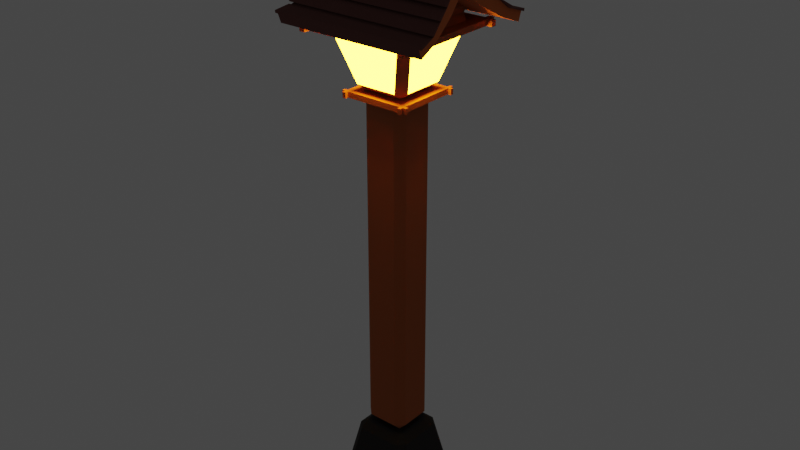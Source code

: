 # Source: japanese_light.blend  (saved by Blender 3.5.10; exported with 4.5.12 LTS)
import bpy
from mathutils import Matrix  # noqa: F401  (used for matrix-valued properties, if any)

bpy.ops.wm.read_factory_settings(use_empty=True)
scene = bpy.context.scene
scene.name = 'Scene'

# ---- collections
col_collection = bpy.data.collections.new('Collection'); scene.collection.children.link(col_collection)

# ---- materials (node trees are filled in below, after node groups)
mat_material_005 = bpy.data.materials.new('Material.005')
mat_material_003 = bpy.data.materials.new('Material.003')
mat_material_002 = bpy.data.materials.new('Material.002')
mat_material = bpy.data.materials.new('Material')
mat_material.alpha_threshold = 0.0
mat_material.roughness = 0.5
mat_material.line_color = (0.0, 0.0, 0.0, 1.0)
mat_material_001 = bpy.data.materials.new('Material.001')

# ---- material node trees
mat_material_005.use_nodes = True; mat_material_005.node_tree.nodes.clear()
_N = mat_material_005.node_tree.nodes; _L = mat_material_005.node_tree.links
n0 = _N.new('ShaderNodeBsdfPrincipled'); n0.name = 'Principled BSDF'; n0.location = (10, 300)
n0.distribution = 'GGX'
n0.subsurface_method = 'RANDOM_WALK_SKIN'
n0.inputs[0].default_value = (0.477, 0.1246, 0.03023, 1.0)
n0.inputs[1].default_value = 0.1762
n0.inputs[2].default_value = 0.8938
n0.inputs[3].default_value = 1.45
n0.inputs[27].default_value = (0.0, 0.0, 0.0, 1.0)
n0.inputs[28].default_value = 1.0
n1 = _N.new('ShaderNodeOutputMaterial'); n1.name = 'Material Output'; n1.location = (300, 300)
_L.new(n0.outputs[0], n1.inputs[0])
n1.is_active_output = True
mat_material_003.use_nodes = True; mat_material_003.node_tree.nodes.clear()
_N = mat_material_003.node_tree.nodes; _L = mat_material_003.node_tree.links
n0 = _N.new('ShaderNodeBsdfPrincipled'); n0.name = 'Principled BSDF'; n0.location = (10, 300)
n0.distribution = 'GGX'
n0.subsurface_method = 'RANDOM_WALK_SKIN'
n0.inputs[0].default_value = (0.02143, 0.02143, 0.02143, 1.0)
n0.inputs[1].default_value = 0.4819
n0.inputs[2].default_value = 0.8057
n0.inputs[3].default_value = 1.45
n0.inputs[27].default_value = (0.0, 0.0, 0.0, 1.0)
n0.inputs[28].default_value = 1.0
n1 = _N.new('ShaderNodeOutputMaterial'); n1.name = 'Material Output'; n1.location = (300, 300)
n2 = _N.new('ShaderNodeBump'); n2.name = 'Bump'; n2.location = (-141, -195)
n2.inputs[1].default_value = 1.0
n2.inputs[2].default_value = 1.0
n3 = _N.new('ShaderNodeTexNoise'); n3.name = 'Noise Texture'; n3.location = (-402, -163)
_L.new(n0.outputs[0], n1.inputs[0])
n1.is_active_output = True
mat_material_002.use_nodes = True; mat_material_002.node_tree.nodes.clear()
_N = mat_material_002.node_tree.nodes; _L = mat_material_002.node_tree.links
n0 = _N.new('ShaderNodeBsdfPrincipled'); n0.name = 'Principled BSDF'; n0.location = (10, 300)
n0.distribution = 'GGX'
n0.subsurface_method = 'RANDOM_WALK_SKIN'
n0.inputs[3].default_value = 1.45
n0.inputs[27].default_value = (1.0, 0.4727, 0.01354, 1.0)
n0.inputs[28].default_value = 30.0
n1 = _N.new('ShaderNodeOutputMaterial'); n1.name = 'Material Output'; n1.location = (300, 300)
_L.new(n0.outputs[0], n1.inputs[0])
n1.is_active_output = True
mat_material.use_nodes = True; mat_material.node_tree.nodes.clear()
_N = mat_material.node_tree.nodes; _L = mat_material.node_tree.links
n0 = _N.new('ShaderNodeOutputMaterial'); n0.name = 'Material Output'; n0.location = (300, 300)
n1 = _N.new('ShaderNodeBsdfPrincipled'); n1.name = 'Principled BSDF'; n1.location = (10, 300)
n1.distribution = 'GGX'
n1.subsurface_method = 'RANDOM_WALK_SKIN'
n1.inputs[0].default_value = (0.1789, 0.0608, 0.05088, 1.0)
n1.inputs[1].default_value = 0.2487
n1.inputs[2].default_value = 0.8756
n1.inputs[3].default_value = 1.45
n1.inputs[27].default_value = (0.0, 0.0, 0.0, 1.0)
n1.inputs[28].default_value = 1.0
_L.new(n1.outputs[0], n0.inputs[0])
n0.is_active_output = True
mat_material_001.use_nodes = True; mat_material_001.node_tree.nodes.clear()
_N = mat_material_001.node_tree.nodes; _L = mat_material_001.node_tree.links
n0 = _N.new('ShaderNodeBsdfPrincipled'); n0.name = 'Principled BSDF'; n0.location = (10, 300)
n0.distribution = 'GGX'
n0.subsurface_method = 'RANDOM_WALK_SKIN'
n0.inputs[0].default_value = (0.7357, 0.1879, 0.04362, 1.0)
n0.inputs[1].default_value = 0.1762
n0.inputs[2].default_value = 0.8938
n0.inputs[3].default_value = 1.45
n0.inputs[27].default_value = (0.0, 0.0, 0.0, 1.0)
n0.inputs[28].default_value = 1.0
n1 = _N.new('ShaderNodeOutputMaterial'); n1.name = 'Material Output'; n1.location = (300, 300)
_L.new(n0.outputs[0], n1.inputs[0])
n1.is_active_output = True

# ---- world
world_world = bpy.data.worlds.new('World'); scene.world = world_world
world_world.use_nodes = True; world_world.node_tree.nodes.clear()
_N = world_world.node_tree.nodes; _L = world_world.node_tree.links
n0 = _N.new('ShaderNodeOutputWorld'); n0.name = 'World Output'; n0.location = (300, 300)
n1 = _N.new('ShaderNodeBackground'); n1.name = 'Background'; n1.location = (10, 300)
n1.inputs[0].default_value = (0.05088, 0.05088, 0.05088, 1.0)
_L.new(n1.outputs[0], n0.inputs[0])
n0.is_active_output = True
world_world.color = (0.05088, 0.05088, 0.05088)
world_world.use_sun_shadow = False
world_world.sun_shadow_jitter_overblur = 0.0

# ---- meshes
me_cube_001 = bpy.data.meshes.new('Cube.001')
me_cube_001.from_pydata([(-0.3288, -0.3288, 0.02183), (-0.3134, -0.3897, 0.09547), (-0.3897, -0.3134, 0.09547), (-0.2093, -0.2856, 0.6422), (-0.1966, -0.1966, 0.7159), (-0.2856, -0.2093, 0.6422), (-0.3288, 0.3288, 0.02183), (-0.3897, 0.3134, 0.09547), (-0.3134, 0.3897, 0.09547), (-0.1966, 0.1966, 0.7159), (-0.2093, 0.2856, 0.6422), (-0.2856, 0.2093, 0.6422), (0.3288, -0.3288, 0.02183), (0.3897, -0.3134, 0.09547), (0.3134, -0.3897, 0.09547), (0.1966, -0.1966, 0.7159), (0.2093, -0.2856, 0.6422), (0.2856, -0.2093, 0.6422), (0.3288, 0.3288, 0.02183), (0.3134, 0.3897, 0.09547), (0.3897, 0.3134, 0.09547), (0.1966, 0.1966, 0.7159), (0.2856, 0.2093, 0.6422), (0.2093, 0.2856, 0.6422), (-0.1435, -0.1435, 0.7265), (-0.1435, -0.2185, 0.8015), (-0.2185, -0.1435, 0.8015), (-0.1435, -0.2185, 3.994), (-0.1435, -0.1435, 4.069), (-0.2185, -0.1435, 3.994), (-0.1435, 0.1435, 0.7265), (-0.2185, 0.1435, 0.8015), (-0.1435, 0.2185, 0.8015), (-0.1435, 0.1435, 4.069), (-0.1435, 0.2185, 3.994), (-0.2185, 0.1435, 3.994), (0.1435, -0.1435, 0.7265), (0.2185, -0.1435, 0.8015), (0.1435, -0.2185, 0.8015), (0.1435, -0.1435, 4.069), (0.1435, -0.2185, 3.994), (0.2185, -0.1435, 3.994), (0.1435, 0.1435, 0.7265), (0.1435, 0.2185, 0.8015), (0.2185, 0.1435, 0.8015), (0.1435, 0.1435, 4.069), (0.2185, 0.1435, 3.994), (0.1435, 0.2185, 3.994), (-0.1797, -0.1758, 4.071), (-0.1988, -0.2721, 4.143), (-0.2769, -0.1941, 4.143), (-0.3522, -0.4185, 4.635), (-0.3779, -0.3649, 4.707), (-0.4305, -0.3407, 4.636), (-0.1797, 0.1833, 4.071), (-0.2769, 0.2031, 4.143), (-0.1986, 0.2815, 4.143), (-0.3779, 0.3906, 4.707), (-0.3524, 0.4423, 4.636), (-0.4305, 0.3637, 4.636), (0.1795, -0.1758, 4.071), (0.2767, -0.1941, 4.143), (0.1986, -0.2721, 4.143), (0.3777, -0.3649, 4.707), (0.352, -0.4185, 4.635), (0.4303, -0.3407, 4.636), (0.1795, 0.1833, 4.071), (0.1985, 0.2815, 4.143), (0.2767, 0.2031, 4.143), (0.3777, 0.3906, 4.707), (0.4303, 0.3637, 4.636), (0.3522, 0.4423, 4.636), (-0.3778, -0.3656, 4.708), (-0.3484, -0.4115, 4.777), (-0.4273, -0.3305, 4.779), (-0.3463, -0.4092, 4.783), (-0.06933, -0.04918, 5.173), (-0.4258, -0.3292, 4.782), (-0.3813, 0.3926, 4.71), (-0.4286, 0.3659, 4.78), (-0.3484, 0.4439, 4.781), (-0.06933, 0.0893, 5.173), (-0.3484, 0.444, 4.781), (-0.4279, 0.365, 4.783), (0.3767, -0.3639, 4.707), (0.4266, -0.33, 4.778), (0.3479, -0.4108, 4.777), (0.06915, -0.04918, 5.173), (0.3458, -0.4082, 4.783), (0.4252, -0.3285, 4.782), (0.3787, 0.3922, 4.707), (0.3478, 0.4441, 4.779), (0.4276, 0.3661, 4.778), (0.06915, 0.0893, 5.173), (0.4262, 0.3646, 4.782), (0.3471, 0.4433, 4.781)], [], [(14, 16, 3, 1), (20, 22, 17, 13), (30, 42, 36, 24), (21, 9, 4, 15), (2, 5, 11, 7), (8, 10, 23, 19), (38, 40, 27, 25), (44, 46, 41, 37), (54, 66, 60, 48), (45, 33, 28, 39), (26, 29, 35, 31), (32, 34, 47, 43), (62, 64, 51, 49), (68, 70, 65, 61), (78, 90, 84, 72), (69, 57, 52, 63), (50, 53, 59, 55), (56, 58, 71, 67), (86, 88, 75, 73), (92, 94, 89, 85), (93, 81, 76, 87), (74, 77, 83, 79), (80, 82, 95, 91), (0, 1, 2), (3, 4, 5), (6, 7, 8), (9, 10, 11), (12, 13, 14), (15, 16, 17), (18, 19, 20), (21, 22, 23), (24, 25, 26), (27, 28, 29), (30, 31, 32), (33, 34, 35), (36, 37, 38), (39, 40, 41), (42, 43, 44), (45, 46, 47), (48, 49, 50), (51, 52, 53), (54, 55, 56), (57, 58, 59), (60, 61, 62), (63, 64, 65), (66, 67, 68), (69, 70, 71), (72, 73, 74), (75, 76, 77), (78, 79, 80), (81, 82, 83), (84, 85, 86), (87, 88, 89), (90, 91, 92), (93, 94, 95), (6, 0, 2, 7), (1, 3, 5, 2), (4, 9, 11, 5), (10, 8, 7, 11), (18, 6, 8, 19), (9, 21, 23, 10), (22, 20, 19, 23), (12, 18, 20, 13), (21, 15, 17, 22), (16, 14, 13, 17), (0, 12, 14, 1), (15, 4, 3, 16), (30, 24, 26, 31), (25, 27, 29, 26), (28, 33, 35, 29), (34, 32, 31, 35), (42, 30, 32, 43), (33, 45, 47, 34), (46, 44, 43, 47), (36, 42, 44, 37), (45, 39, 41, 46), (40, 38, 37, 41), (24, 36, 38, 25), (39, 28, 27, 40), (54, 48, 50, 55), (49, 51, 53, 50), (52, 57, 59, 53), (58, 56, 55, 59), (66, 54, 56, 67), (57, 69, 71, 58), (70, 68, 67, 71), (60, 66, 68, 61), (69, 63, 65, 70), (64, 62, 61, 65), (48, 60, 62, 49), (63, 52, 51, 64), (78, 72, 74, 79), (73, 75, 77, 74), (76, 81, 83, 77), (82, 80, 79, 83), (90, 78, 80, 91), (81, 93, 95, 82), (94, 92, 91, 95), (84, 90, 92, 85), (93, 87, 89, 94), (88, 86, 85, 89), (72, 84, 86, 73), (87, 76, 75, 88), (6, 18, 12, 0)])
me_cube_001.polygons.foreach_set('material_index', [1, 1, 0, 1, 1, 1, 0, 0, 0, 0, 0, 0, 2, 2, 0, 0, 2, 2, 0, 0, 0, 0, 0, 1, 1, 1, 1, 1, 1, 1, 1, 0, 0, 0, 0, 0, 0, 0, 0, 0, 0, 0, 0, 0, 0, 0, 0, 0, 0, 0, 0, 0, 0, 0, 0, 1, 1, 1, 1, 1, 1, 1, 1, 1, 1, 1, 1, 0, 0, 0, 0, 0, 0, 0, 0, 0, 0, 0, 0, 0, 0, 0, 0, 0, 0, 0, 0, 0, 0, 0, 0, 0, 0, 0, 0, 0, 0, 0, 0, 0, 0, 0, 0, 1])
_uv = me_cube_001.uv_layers.new(name='UVMap')
_uv.uv.foreach_set('vector', [0.4015, 0.7753, 0.5985, 0.7818, 0.5985, 0.9682, 0.4015, 0.9747, 0.4015, 0.5253, 0.5985, 0.5318, 0.5985, 0.7182, 0.4015, 0.7247, 0.1679, 0.5429, 0.3321, 0.5429, 0.3321, 0.7071, 0.1679, 0.7071, 0.6595, 0.5345, 0.8405, 0.5345, 0.8405, 0.7155, 0.6595, 0.7155, 0.4015, 0.02526, 0.5985, 0.03182, 0.5985, 0.2182, 0.4015, 0.2247, 0.4015, 0.2753, 0.5985, 0.2818, 0.5985, 0.4682, 0.4015, 0.4747, 0.3806, 0.7929, 0.6194, 0.7929, 0.6194, 0.9571, 0.3806, 0.9571, 0.3806, 0.5429, 0.6194, 0.5429, 0.6194, 0.7071, 0.3806, 0.7071, 0.1618, 0.5368, 0.3382, 0.5368, 0.3382, 0.7132, 0.1618, 0.7132, 0.6679, 0.5429, 0.8321, 0.5429, 0.8321, 0.7071, 0.6679, 0.7071, 0.3806, 0.04289, 0.6194, 0.04289, 0.6194, 0.2071, 0.3806, 0.2071, 0.3806, 0.2929, 0.6194, 0.2929, 0.6194, 0.4571, 0.3806, 0.4571, 0.4032, 0.7826, 0.5968, 0.7736, 0.5968, 0.9764, 0.4032, 0.9674, 0.4031, 0.5327, 0.5969, 0.5237, 0.5969, 0.7264, 0.4031, 0.7174, 0.1456, 0.5206, 0.3544, 0.5207, 0.3543, 0.7293, 0.1457, 0.7294, 0.6457, 0.5207, 0.8543, 0.5207, 0.8543, 0.7293, 0.6457, 0.7293, 0.4031, 0.03259, 0.5969, 0.0236, 0.5969, 0.2263, 0.4031, 0.2173, 0.403, 0.2826, 0.597, 0.2736, 0.597, 0.4764, 0.403, 0.4674, 0.4949, 0.7729, 0.5051, 0.773, 0.5051, 0.977, 0.4949, 0.9771, 0.4962, 0.5227, 0.5038, 0.5228, 0.5032, 0.7268, 0.4968, 0.7268, 0.6484, 0.5234, 0.8516, 0.5234, 0.8516, 0.7266, 0.6484, 0.7266, 0.4973, 0.02326, 0.5027, 0.02331, 0.5023, 0.2272, 0.4977, 0.2273, 0.5, 0.2731, 0.5, 0.2731, 0.5018, 0.477, 0.4982, 0.477, 0.1482, 0.7268, 0.153, 0.7457, 0.1293, 0.722, 0.6034, 0.0, 0.625, 0.03451, 0.5985, 0.03182, 0.1482, 0.5232, 0.1293, 0.528, 0.153, 0.5043, 0.625, 0.2155, 0.6034, 0.25, 0.5985, 0.2182, 0.3518, 0.7268, 0.3707, 0.722, 0.347, 0.7457, 0.625, 0.7845, 0.5985, 0.7818, 0.6034, 0.75, 0.3518, 0.5232, 0.347, 0.5043, 0.3707, 0.528, 0.625, 0.4655, 0.6034, 0.5, 0.5985, 0.4682, 0.1679, 0.7071, 0.1679, 0.75, 0.125, 0.7071, 0.6194, 0.0, 0.625, 0.04289, 0.6194, 0.04289, 0.1679, 0.5429, 0.125, 0.5429, 0.1679, 0.5, 0.625, 0.2071, 0.6194, 0.25, 0.6194, 0.2071, 0.3321, 0.7071, 0.375, 0.7071, 0.3321, 0.75, 0.625, 0.7929, 0.6194, 0.7929, 0.6194, 0.75, 0.3321, 0.5429, 0.3321, 0.5, 0.375, 0.5429, 0.625, 0.4571, 0.6194, 0.5, 0.6194, 0.4571, 0.1618, 0.7132, 0.1524, 0.75, 0.125, 0.7222, 0.5887, 0.0, 0.6166, 0.01976, 0.5969, 0.0236, 0.1618, 0.5368, 0.125, 0.5271, 0.1525, 0.5, 0.6166, 0.2304, 0.589, 0.25, 0.5969, 0.2263, 0.3382, 0.7132, 0.375, 0.7222, 0.3476, 0.75, 0.617, 0.7697, 0.5968, 0.7736, 0.5892, 0.75, 0.3382, 0.5368, 0.3475, 0.5, 0.375, 0.5271, 0.6163, 0.4804, 0.5885, 0.5, 0.597, 0.4764, 0.1457, 0.7294, 0.1537, 0.742, 0.132, 0.7196, 0.5051, 0.977, 0.625, 0.9766, 0.5477, 1.0, 0.1456, 0.5206, 0.1325, 0.528, 0.1546, 0.5065, 0.625, 0.2734, 0.5, 0.2731, 0.5386, 0.25, 0.3543, 0.7293, 0.368, 0.72, 0.3463, 0.7422, 0.625, 0.7266, 0.5425, 0.75, 0.5032, 0.7268, 0.3544, 0.5207, 0.3458, 0.5063, 0.3678, 0.5279, 0.625, 0.4766, 0.539, 0.5, 0.5018, 0.477, 0.1482, 0.5232, 0.1482, 0.7268, 0.125, 0.722, 0.125, 0.528, 0.4064, 0.0, 0.6034, 0.0, 0.5985, 0.03182, 0.4015, 0.02526, 0.625, 0.03451, 0.625, 0.2155, 0.5985, 0.2182, 0.5985, 0.03182, 0.5985, 0.2818, 0.4015, 0.2753, 0.4015, 0.2247, 0.5985, 0.2182, 0.3518, 0.5232, 0.1482, 0.5232, 0.153, 0.5, 0.347, 0.5, 0.625, 0.2845, 0.625, 0.4655, 0.5985, 0.4682, 0.5985, 0.2818, 0.5985, 0.5318, 0.4015, 0.5253, 0.4015, 0.4747, 0.5985, 0.4682, 0.3518, 0.7268, 0.3518, 0.5232, 0.4015, 0.5253, 0.4015, 0.7247, 0.6595, 0.5345, 0.6595, 0.7155, 0.5985, 0.7182, 0.5985, 0.5318, 0.5985, 0.7818, 0.4015, 0.7753, 0.4015, 0.7247, 0.5985, 0.7182, 0.1482, 0.7268, 0.3518, 0.7268, 0.347, 0.75, 0.153, 0.75, 0.625, 0.7845, 0.625, 0.9655, 0.5985, 0.9682, 0.5985, 0.7818, 0.1679, 0.5429, 0.1679, 0.7071, 0.125, 0.7071, 0.125, 0.5429, 0.3806, 0.0, 0.6194, 0.0, 0.6194, 0.04289, 0.3806, 0.04289, 0.625, 0.04289, 0.625, 0.2071, 0.6194, 0.2071, 0.6194, 0.04289, 0.6194, 0.2929, 0.3806, 0.2929, 0.3806, 0.2071, 0.6194, 0.2071, 0.3321, 0.5429, 0.1679, 0.5429, 0.1679, 0.5, 0.3321, 0.5, 0.625, 0.2929, 0.625, 0.4571, 0.6194, 0.4571, 0.6194, 0.2929, 0.6194, 0.5429, 0.3806, 0.5429, 0.3806, 0.4571, 0.6194, 0.4571, 0.3321, 0.7071, 0.3321, 0.5429, 0.3806, 0.5429, 0.3806, 0.7071, 0.6679, 0.5429, 0.6679, 0.7071, 0.6194, 0.7071, 0.6194, 0.5429, 0.6194, 0.7929, 0.3806, 0.7929, 0.3806, 0.7071, 0.6194, 0.7071, 0.1679, 0.7071, 0.3321, 0.7071, 0.3321, 0.75, 0.1679, 0.75, 0.625, 0.7929, 0.625, 0.9571, 0.6194, 0.9571, 0.6194, 0.7929, 0.1618, 0.5368, 0.1618, 0.7132, 0.125, 0.7222, 0.125, 0.5271, 0.3952, 0.0, 0.5887, 0.0, 0.5969, 0.0236, 0.4031, 0.03259, 0.625, 0.0207, 0.625, 0.2293, 0.5969, 0.2263, 0.5969, 0.0236, 0.597, 0.2736, 0.403, 0.2826, 0.4031, 0.2173, 0.5969, 0.2263, 0.3382, 0.5368, 0.1618, 0.5368, 0.1525, 0.5, 0.3475, 0.5, 0.625, 0.2707, 0.625, 0.4793, 0.597, 0.4764, 0.597, 0.2736, 0.5969, 0.5237, 0.4031, 0.5327, 0.403, 0.4674, 0.597, 0.4764, 0.3382, 0.7132, 0.3382, 0.5368, 0.4031, 0.5327, 0.4031, 0.7174, 0.6457, 0.5207, 0.6457, 0.7293, 0.5969, 0.7264, 0.5969, 0.5237, 0.5968, 0.7736, 0.4032, 0.7826, 0.4031, 0.7174, 0.5969, 0.7264, 0.1618, 0.7132, 0.3382, 0.7132, 0.3476, 0.75, 0.1524, 0.75, 0.625, 0.7707, 0.625, 0.9793, 0.5968, 0.9764, 0.5968, 0.7736, 0.1456, 0.5206, 0.1457, 0.7294, 0.125, 0.7196, 0.125, 0.528, 0.4949, 0.9771, 0.5051, 0.977, 0.5477, 1.0, 0.5424, 1.0, 0.625, 0.02341, 0.625, 0.2266, 0.5023, 0.2272, 0.5027, 0.02331, 0.5, 0.2731, 0.5, 0.2731, 0.4977, 0.2273, 0.5023, 0.2272, 0.3544, 0.5207, 0.1456, 0.5206, 0.1546, 0.5, 0.3458, 0.5, 0.625, 0.2734, 0.625, 0.4766, 0.5018, 0.477, 0.5, 0.2731, 0.5038, 0.5228, 0.4962, 0.5227, 0.4982, 0.477, 0.5018, 0.477, 0.3543, 0.7293, 0.3544, 0.5207, 0.4962, 0.5227, 0.4968, 0.7268, 0.6484, 0.5234, 0.6484, 0.7266, 0.5032, 0.7268, 0.5038, 0.5228, 0.5051, 0.773, 0.4949, 0.7729, 0.4968, 0.7268, 0.5032, 0.7268, 0.1457, 0.7294, 0.3543, 0.7293, 0.3464, 0.75, 0.1538, 0.75, 0.625, 0.7734, 0.625, 0.9766, 0.5051, 0.977, 0.5051, 0.773, 0.1482, 0.5232, 0.3518, 0.5232, 0.3518, 0.7268, 0.1482, 0.7268])
me_cube_001.materials.append(mat_material_005)
me_cube_001.materials.append(mat_material_003)
me_cube_001.materials.append(mat_material_002)
me_cube_001.update()
me_plane_003 = bpy.data.meshes.new('Plane.003')
me_plane_003.from_pydata([(-1.0, -1.0, 0.0), (1.0, -1.0, 0.0), (-1.0, 1.0, 0.0), (1.0, 1.0, 0.0), (-1.0, 1.0, 0.1), (-1.0, -1.0, 0.1), (1.0, -1.0, 0.1), (1.0, 1.0, 0.1), (-1.0, -0.9, 0.0), (1.0, -0.9, 0.0), (-1.0, -0.9, 0.1), (1.0, -0.9, 0.1), (1.0, 0.905, 0.0), (1.0, 0.905, 0.1), (-1.0, 0.905, 0.0), (-1.0, 0.905, 0.1), (-0.9, -1.0, 0.0), (-0.9, 1.0, 0.0), (-0.9, -1.0, 0.1), (-0.9, 1.0, 0.1), (-0.4736, -0.4736, 0.1), (-0.4736, -0.4736, 0.0), (-0.4736, 0.4786, 0.1), (-0.4736, 0.4786, 0.0), (0.905, -1.0, 0.0), (0.905, -1.0, 0.1), (0.4786, -0.4736, 0.0), (0.4786, 0.4786, 0.0), (0.905, 1.0, 0.0), (0.905, 1.0, 0.1), (0.4786, -0.4736, 0.1), (0.4786, 0.4786, 0.1), (0.905, -1.103, 0.0), (1.0, -1.103, 0.0), (1.0, -1.103, 0.1), (0.905, -1.103, 0.1), (1.103, 0.905, 0.0), (1.103, 1.0, 0.0), (1.103, 1.0, 0.1), (1.103, 0.905, 0.1), (-1.103, -0.9, 0.0), (-1.103, -1.0, 0.0), (-1.103, -1.0, 0.1), (-1.103, -0.9, 0.1), (-0.9, 1.103, 0.0), (-1.0, 1.103, 0.0), (-1.0, 1.103, 0.1), (-0.9, 1.103, 0.1), (1.103, -1.0, 0.0), (1.103, -0.9, 0.0), (1.103, -0.9, 0.1), (1.103, -1.0, 0.1), (-1.103, 1.0, 0.0), (-1.103, 0.905, 0.0), (-1.103, 0.905, 0.1), (-1.103, 1.0, 0.1), (-1.0, -1.103, 0.0), (-0.9, -1.103, 0.0), (-0.9, -1.103, 0.1), (-1.0, -1.103, 0.1), (1.0, 1.103, 0.0), (0.905, 1.103, 0.0), (0.905, 1.103, 0.1), (1.0, 1.103, 0.1), (0.905, -1.103, 0.0), (1.0, -1.103, 0.0), (1.0, -1.103, 0.1), (0.905, -1.103, 0.1), (1.103, 0.905, 0.0), (1.103, 1.0, 0.0), (1.103, 1.0, 0.1), (1.103, 0.905, 0.1), (-1.103, -0.9, 0.0), (-1.103, -1.0, 0.0), (-1.103, -1.0, 0.1), (-1.103, -0.9, 0.1), (-0.9, 1.103, 0.0), (-1.0, 1.103, 0.0), (-1.0, 1.103, 0.1), (-0.9, 1.103, 0.1), (1.103, -1.0, 0.0), (1.103, -0.9, 0.0), (1.103, -0.9, 0.1), (1.103, -1.0, 0.1), (-1.103, 1.0, 0.0), (-1.103, 0.905, 0.0), (-1.103, 0.905, 0.1), (-1.103, 1.0, 0.1), (-1.0, -1.103, 0.0), (-0.9, -1.103, 0.0), (-0.9, -1.103, 0.1), (-1.0, -1.103, 0.1), (1.0, 1.103, 0.0), (0.905, 1.103, 0.0), (0.905, 1.103, 0.1), (1.0, 1.103, 0.1), (0.905, -0.9, 0.1), (-0.9, -0.9, 0.1), (0.905, 0.905, 0.1), (-0.9, 0.905, 0.1), (-0.9, 0.905, 0.0), (-0.9, -0.9, 0.0), (0.905, -0.9, 0.0), (0.905, 0.905, 0.0)], [], [(103, 28, 3, 12), (98, 13, 7, 29), (38, 70, 69, 37), (37, 69, 68, 36), (68, 69, 70, 71), (32, 64, 67, 35), (14, 8, 10, 15), (35, 67, 66, 34), (25, 6, 11, 96), (24, 102, 9, 1), (34, 66, 65, 33), (9, 12, 13, 11), (96, 11, 13, 98), (102, 103, 12, 9), (8, 14, 100, 101), (10, 97, 99, 15), (0, 8, 101, 16), (5, 18, 97, 10), (28, 17, 19, 29), (33, 65, 64, 32), (15, 99, 19, 4), (14, 2, 17, 100), (64, 65, 66, 67), (16, 101, 102, 24), (18, 25, 96, 97), (16, 24, 25, 18), (99, 98, 29, 19), (100, 17, 28, 103), (1, 33, 32, 24), (6, 34, 33, 1), (25, 35, 34, 6), (24, 32, 35, 25), (3, 37, 36, 12), (7, 38, 37, 3), (13, 39, 38, 7), (12, 36, 39, 13), (0, 41, 40, 8), (5, 42, 41, 0), (10, 43, 42, 5), (8, 40, 43, 10), (2, 45, 44, 17), (4, 46, 45, 2), (19, 47, 46, 4), (17, 44, 47, 19), (9, 49, 48, 1), (11, 50, 49, 9), (6, 51, 50, 11), (1, 48, 51, 6), (14, 53, 52, 2), (15, 54, 53, 14), (4, 55, 54, 15), (2, 52, 55, 4), (16, 57, 56, 0), (18, 58, 57, 16), (5, 59, 58, 18), (0, 56, 59, 5), (28, 61, 60, 3), (29, 62, 61, 28), (7, 63, 62, 29), (3, 60, 63, 7), (39, 71, 70, 38), (36, 68, 71, 39), (72, 73, 74, 75), (41, 73, 72, 40), (42, 74, 73, 41), (43, 75, 74, 42), (40, 72, 75, 43), (76, 77, 78, 79), (45, 77, 76, 44), (46, 78, 77, 45), (47, 79, 78, 46), (44, 76, 79, 47), (80, 81, 82, 83), (49, 81, 80, 48), (50, 82, 81, 49), (51, 83, 82, 50), (48, 80, 83, 51), (84, 85, 86, 87), (53, 85, 84, 52), (54, 86, 85, 53), (55, 87, 86, 54), (52, 84, 87, 55), (88, 89, 90, 91), (57, 89, 88, 56), (58, 90, 89, 57), (59, 91, 90, 58), (56, 88, 91, 59), (92, 93, 94, 95), (61, 93, 92, 60), (62, 94, 93, 61), (63, 95, 94, 62), (60, 92, 95, 63), (30, 20, 97, 96), (22, 31, 98, 99), (23, 21, 101, 100), (20, 22, 99, 97), (21, 26, 102, 101), (27, 23, 100, 103), (26, 27, 103, 102), (31, 30, 96, 98)])
_uv = me_plane_003.uv_layers.new(name='UVMap')
_uv.uv.foreach_set('vector', [0.9525, 0.9525, 0.9525, 1.0, 1.0, 1.0, 1.0, 0.9525, 0.9525, 0.9525, 1.0, 0.9525, 1.0, 1.0, 0.9525, 1.0, 1.0, 1.0, 1.0, 1.0, 1.0, 1.0, 1.0, 1.0, 1.0, 1.0, 1.0, 1.0, 1.0, 0.9525, 1.0, 0.9525, 1.0, 0.9525, 1.0, 1.0, 1.0, 1.0, 1.0, 0.9525, 0.9525, 0.0, 0.9525, 0.0, 0.9525, 0.0, 0.9525, 0.0, 0.0, 0.9525, 0.0, 0.05, 0.0, 0.05, 0.0, 0.9525, 0.9525, 0.0, 0.9525, 0.0, 1.0, 0.0, 1.0, 0.0, 0.9525, 0.0, 1.0, 0.0, 1.0, 0.05, 0.9525, 0.05, 0.9525, 0.0, 0.9525, 0.05, 1.0, 0.05, 1.0, 0.0, 1.0, 0.0, 1.0, 0.0, 1.0, 0.0, 1.0, 0.0, 1.0, 0.05, 1.0, 0.9525, 1.0, 0.9525, 1.0, 0.05, 0.9525, 0.05, 1.0, 0.05, 1.0, 0.9525, 0.9525, 0.9525, 0.9525, 0.05, 0.9525, 0.9525, 1.0, 0.9525, 1.0, 0.05, 0.0, 0.05, 0.0, 0.9525, 0.05, 0.9525, 0.05, 0.05, 0.0, 0.05, 0.05, 0.05, 0.05, 0.9525, 0.0, 0.9525, 0.0, 0.0, 0.0, 0.05, 0.05, 0.05, 0.05, 0.0, 0.0, 0.0, 0.05, 0.0, 0.05, 0.05, 0.0, 0.05, 0.9525, 1.0, 0.05, 1.0, 0.05, 1.0, 0.9525, 1.0, 1.0, 0.0, 1.0, 0.0, 0.9525, 0.0, 0.9525, 0.0, 0.0, 0.9525, 0.05, 0.9525, 0.05, 1.0, 0.0, 1.0, 0.0, 0.9525, 0.0, 1.0, 0.05, 1.0, 0.05, 0.9525, 0.9525, 0.0, 1.0, 0.0, 1.0, 0.0, 0.9525, 0.0, 0.05, 0.0, 0.05, 0.05, 0.9525, 0.05, 0.9525, 0.0, 0.05, 0.0, 0.9525, 0.0, 0.9525, 0.05, 0.05, 0.05, 0.05, 0.0, 0.9525, 0.0, 0.9525, 0.0, 0.05, 0.0, 0.05, 0.9525, 0.9525, 0.9525, 0.9525, 1.0, 0.05, 1.0, 0.05, 0.9525, 0.05, 1.0, 0.9525, 1.0, 0.9525, 0.9525, 1.0, 0.0, 1.0, 0.0, 0.9525, 0.0, 0.9525, 0.0, 1.0, 0.0, 1.0, 0.0, 1.0, 0.0, 1.0, 0.0, 0.9525, 0.0, 0.9525, 0.0, 1.0, 0.0, 1.0, 0.0, 0.9525, 0.0, 0.9525, 0.0, 0.9525, 0.0, 0.9525, 0.0, 1.0, 1.0, 1.0, 1.0, 1.0, 0.9525, 1.0, 0.9525, 1.0, 1.0, 1.0, 1.0, 1.0, 1.0, 1.0, 1.0, 1.0, 0.9525, 1.0, 0.9525, 1.0, 1.0, 1.0, 1.0, 1.0, 0.9525, 1.0, 0.9525, 1.0, 0.9525, 1.0, 0.9525, 0.0, 0.0, 0.0, 0.0, 0.0, 0.05, 0.0, 0.05, 0.0, 0.0, 0.0, 0.0, 0.0, 0.0, 0.0, 0.0, 0.0, 0.05, 0.0, 0.05, 0.0, 0.0, 0.0, 0.0, 0.0, 0.05, 0.0, 0.05, 0.0, 0.05, 0.0, 0.05, 0.0, 1.0, 0.0, 1.0, 0.05, 1.0, 0.05, 1.0, 0.0, 1.0, 0.0, 1.0, 0.0, 1.0, 0.0, 1.0, 0.05, 1.0, 0.05, 1.0, 0.0, 1.0, 0.0, 1.0, 0.05, 1.0, 0.05, 1.0, 0.05, 1.0, 0.05, 1.0, 1.0, 0.05, 1.0, 0.05, 1.0, 0.0, 1.0, 0.0, 1.0, 0.05, 1.0, 0.05, 1.0, 0.05, 1.0, 0.05, 1.0, 0.0, 1.0, 0.0, 1.0, 0.05, 1.0, 0.05, 1.0, 0.0, 1.0, 0.0, 1.0, 0.0, 1.0, 0.0, 0.0, 0.9525, 0.0, 0.9525, 0.0, 1.0, 0.0, 1.0, 0.0, 0.9525, 0.0, 0.9525, 0.0, 0.9525, 0.0, 0.9525, 0.0, 1.0, 0.0, 1.0, 0.0, 0.9525, 0.0, 0.9525, 0.0, 1.0, 0.0, 1.0, 0.0, 1.0, 0.0, 1.0, 0.05, 0.0, 0.05, 0.0, 0.0, 0.0, 0.0, 0.0, 0.05, 0.0, 0.05, 0.0, 0.05, 0.0, 0.05, 0.0, 0.0, 0.0, 0.0, 0.0, 0.05, 0.0, 0.05, 0.0, 0.0, 0.0, 0.0, 0.0, 0.0, 0.0, 0.0, 0.0, 0.9525, 1.0, 0.9525, 1.0, 1.0, 1.0, 1.0, 1.0, 0.9525, 1.0, 0.9525, 1.0, 0.9525, 1.0, 0.9525, 1.0, 1.0, 1.0, 1.0, 1.0, 0.9525, 1.0, 0.9525, 1.0, 1.0, 1.0, 1.0, 1.0, 1.0, 1.0, 1.0, 1.0, 1.0, 0.9525, 1.0, 0.9525, 1.0, 1.0, 1.0, 1.0, 1.0, 0.9525, 1.0, 0.9525, 1.0, 0.9525, 1.0, 0.9525, 0.0, 0.05, 0.0, 0.0, 0.0, 0.0, 0.0, 0.05, 0.0, 0.0, 0.0, 0.0, 0.0, 0.05, 0.0, 0.05, 0.0, 0.0, 0.0, 0.0, 0.0, 0.0, 0.0, 0.0, 0.0, 0.05, 0.0, 0.05, 0.0, 0.0, 0.0, 0.0, 0.0, 0.05, 0.0, 0.05, 0.0, 0.05, 0.0, 0.05, 0.05, 1.0, 0.0, 1.0, 0.0, 1.0, 0.05, 1.0, 0.0, 1.0, 0.0, 1.0, 0.05, 1.0, 0.05, 1.0, 0.0, 1.0, 0.0, 1.0, 0.0, 1.0, 0.0, 1.0, 0.05, 1.0, 0.05, 1.0, 0.0, 1.0, 0.0, 1.0, 0.05, 1.0, 0.05, 1.0, 0.05, 1.0, 0.05, 1.0, 1.0, 0.0, 1.0, 0.05, 1.0, 0.05, 1.0, 0.0, 1.0, 0.05, 1.0, 0.05, 1.0, 0.0, 1.0, 0.0, 1.0, 0.05, 1.0, 0.05, 1.0, 0.05, 1.0, 0.05, 1.0, 0.0, 1.0, 0.0, 1.0, 0.05, 1.0, 0.05, 1.0, 0.0, 1.0, 0.0, 1.0, 0.0, 1.0, 0.0, 0.0, 1.0, 0.0, 0.9525, 0.0, 0.9525, 0.0, 1.0, 0.0, 0.9525, 0.0, 0.9525, 0.0, 1.0, 0.0, 1.0, 0.0, 0.9525, 0.0, 0.9525, 0.0, 0.9525, 0.0, 0.9525, 0.0, 1.0, 0.0, 1.0, 0.0, 0.9525, 0.0, 0.9525, 0.0, 1.0, 0.0, 1.0, 0.0, 1.0, 0.0, 1.0, 0.0, 0.0, 0.05, 0.0, 0.05, 0.0, 0.0, 0.0, 0.05, 0.0, 0.05, 0.0, 0.0, 0.0, 0.0, 0.0, 0.05, 0.0, 0.05, 0.0, 0.05, 0.0, 0.05, 0.0, 0.0, 0.0, 0.0, 0.0, 0.05, 0.0, 0.05, 0.0, 0.0, 0.0, 0.0, 0.0, 0.0, 0.0, 0.0, 0.0, 1.0, 1.0, 0.9525, 1.0, 0.9525, 1.0, 1.0, 1.0, 0.9525, 1.0, 0.9525, 1.0, 1.0, 1.0, 1.0, 1.0, 0.9525, 1.0, 0.9525, 1.0, 0.9525, 1.0, 0.9525, 1.0, 1.0, 1.0, 1.0, 1.0, 0.9525, 1.0, 0.9525, 1.0, 1.0, 1.0, 1.0, 1.0, 1.0, 1.0, 1.0, 1.0, 0.7393, 0.2632, 0.2632, 0.2632, 0.05, 0.05, 0.9525, 0.05, 0.2632, 0.7393, 0.7393, 0.7393, 0.9525, 0.9525, 0.05, 0.9525, 0.2632, 0.7393, 0.2632, 0.2632, 0.05, 0.05, 0.05, 0.9525, 0.2632, 0.2632, 0.2632, 0.7393, 0.05, 0.9525, 0.05, 0.05, 0.2632, 0.2632, 0.7393, 0.2632, 0.9525, 0.05, 0.05, 0.05, 0.7393, 0.7393, 0.2632, 0.7393, 0.05, 0.9525, 0.9525, 0.9525, 0.7393, 0.2632, 0.7393, 0.7393, 0.9525, 0.9525, 0.9525, 0.05, 0.7393, 0.7393, 0.7393, 0.2632, 0.9525, 0.05, 0.9525, 0.9525])
me_plane_003.materials.append(mat_material_005)
me_plane_003.update()
me_plane_004 = bpy.data.meshes.new('Plane.004')
me_plane_004.from_pydata([(-1.0, -1.0, 0.0), (1.0, -1.0, 0.0), (-1.0, 1.0, 0.0), (1.0, 1.0, 0.0), (-1.0, 1.0, 0.1), (-1.0, -1.0, 0.1), (1.0, -1.0, 0.1), (1.0, 1.0, 0.1), (-1.0, -0.9, 0.0), (1.0, -0.9, 0.0), (-1.0, -0.9, 0.1), (1.0, -0.9, 0.1), (1.0, 0.905, 0.0), (1.0, 0.905, 0.1), (-1.0, 0.905, 0.0), (-1.0, 0.905, 0.1), (-0.9, -1.0, 0.0), (-0.9, 1.0, 0.0), (-0.9, -1.0, 0.1), (-0.9, 1.0, 0.1), (-0.4736, -0.4736, 0.1), (-0.4736, -0.4736, 0.0), (-0.4736, 0.4786, 0.1), (-0.4736, 0.4786, 0.0), (0.905, -1.0, 0.0), (0.905, -1.0, 0.1), (0.4786, -0.4736, 0.0), (0.4786, 0.4786, 0.0), (0.905, 1.0, 0.0), (0.905, 1.0, 0.1), (0.4786, -0.4736, 0.1), (0.4786, 0.4786, 0.1), (0.905, -1.103, 0.0), (1.0, -1.103, 0.0), (1.0, -1.103, 0.1), (0.905, -1.103, 0.1), (1.103, 0.905, 0.0), (1.103, 1.0, 0.0), (1.103, 1.0, 0.1), (1.103, 0.905, 0.1), (-1.103, -0.9, 0.0), (-1.103, -1.0, 0.0), (-1.103, -1.0, 0.1), (-1.103, -0.9, 0.1), (-0.9, 1.103, 0.0), (-1.0, 1.103, 0.0), (-1.0, 1.103, 0.1), (-0.9, 1.103, 0.1), (1.103, -1.0, 0.0), (1.103, -0.9, 0.0), (1.103, -0.9, 0.1), (1.103, -1.0, 0.1), (-1.103, 1.0, 0.0), (-1.103, 0.905, 0.0), (-1.103, 0.905, 0.1), (-1.103, 1.0, 0.1), (-1.0, -1.103, 0.0), (-0.9, -1.103, 0.0), (-0.9, -1.103, 0.1), (-1.0, -1.103, 0.1), (1.0, 1.103, 0.0), (0.905, 1.103, 0.0), (0.905, 1.103, 0.1), (1.0, 1.103, 0.1), (0.905, -1.103, 0.0), (1.0, -1.103, 0.0), (1.0, -1.103, 0.1), (0.905, -1.103, 0.1), (1.103, 0.905, 0.0), (1.103, 1.0, 0.0), (1.103, 1.0, 0.1), (1.103, 0.905, 0.1), (-1.103, -0.9, 0.0), (-1.103, -1.0, 0.0), (-1.103, -1.0, 0.1), (-1.103, -0.9, 0.1), (-0.9, 1.103, 0.0), (-1.0, 1.103, 0.0), (-1.0, 1.103, 0.1), (-0.9, 1.103, 0.1), (1.103, -1.0, 0.0), (1.103, -0.9, 0.0), (1.103, -0.9, 0.1), (1.103, -1.0, 0.1), (-1.103, 1.0, 0.0), (-1.103, 0.905, 0.0), (-1.103, 0.905, 0.1), (-1.103, 1.0, 0.1), (-1.0, -1.103, 0.0), (-0.9, -1.103, 0.0), (-0.9, -1.103, 0.1), (-1.0, -1.103, 0.1), (1.0, 1.103, 0.0), (0.905, 1.103, 0.0), (0.905, 1.103, 0.1), (1.0, 1.103, 0.1), (0.905, -0.9, 0.1), (-0.9, -0.9, 0.1), (0.905, 0.905, 0.1), (-0.9, 0.905, 0.1), (-0.9, 0.905, 0.0), (-0.9, -0.9, 0.0), (0.905, -0.9, 0.0), (0.905, 0.905, 0.0)], [], [(103, 28, 3, 12), (98, 13, 7, 29), (38, 70, 69, 37), (37, 69, 68, 36), (68, 69, 70, 71), (32, 64, 67, 35), (14, 8, 10, 15), (35, 67, 66, 34), (25, 6, 11, 96), (24, 102, 9, 1), (34, 66, 65, 33), (9, 12, 13, 11), (96, 11, 13, 98), (102, 103, 12, 9), (8, 14, 100, 101), (10, 97, 99, 15), (0, 8, 101, 16), (5, 18, 97, 10), (28, 17, 19, 29), (33, 65, 64, 32), (15, 99, 19, 4), (14, 2, 17, 100), (64, 65, 66, 67), (16, 101, 102, 24), (18, 25, 96, 97), (16, 24, 25, 18), (99, 98, 29, 19), (100, 17, 28, 103), (1, 33, 32, 24), (6, 34, 33, 1), (25, 35, 34, 6), (24, 32, 35, 25), (3, 37, 36, 12), (7, 38, 37, 3), (13, 39, 38, 7), (12, 36, 39, 13), (0, 41, 40, 8), (5, 42, 41, 0), (10, 43, 42, 5), (8, 40, 43, 10), (2, 45, 44, 17), (4, 46, 45, 2), (19, 47, 46, 4), (17, 44, 47, 19), (9, 49, 48, 1), (11, 50, 49, 9), (6, 51, 50, 11), (1, 48, 51, 6), (14, 53, 52, 2), (15, 54, 53, 14), (4, 55, 54, 15), (2, 52, 55, 4), (16, 57, 56, 0), (18, 58, 57, 16), (5, 59, 58, 18), (0, 56, 59, 5), (28, 61, 60, 3), (29, 62, 61, 28), (7, 63, 62, 29), (3, 60, 63, 7), (39, 71, 70, 38), (36, 68, 71, 39), (72, 73, 74, 75), (41, 73, 72, 40), (42, 74, 73, 41), (43, 75, 74, 42), (40, 72, 75, 43), (76, 77, 78, 79), (45, 77, 76, 44), (46, 78, 77, 45), (47, 79, 78, 46), (44, 76, 79, 47), (80, 81, 82, 83), (49, 81, 80, 48), (50, 82, 81, 49), (51, 83, 82, 50), (48, 80, 83, 51), (84, 85, 86, 87), (53, 85, 84, 52), (54, 86, 85, 53), (55, 87, 86, 54), (52, 84, 87, 55), (88, 89, 90, 91), (57, 89, 88, 56), (58, 90, 89, 57), (59, 91, 90, 58), (56, 88, 91, 59), (92, 93, 94, 95), (61, 93, 92, 60), (62, 94, 93, 61), (63, 95, 94, 62), (60, 92, 95, 63), (30, 20, 97, 96), (22, 31, 98, 99), (23, 21, 101, 100), (20, 22, 99, 97), (21, 26, 102, 101), (27, 23, 100, 103), (26, 27, 103, 102), (31, 30, 96, 98)])
_uv = me_plane_004.uv_layers.new(name='UVMap')
_uv.uv.foreach_set('vector', [0.9525, 0.9525, 0.9525, 1.0, 1.0, 1.0, 1.0, 0.9525, 0.9525, 0.9525, 1.0, 0.9525, 1.0, 1.0, 0.9525, 1.0, 1.0, 1.0, 1.0, 1.0, 1.0, 1.0, 1.0, 1.0, 1.0, 1.0, 1.0, 1.0, 1.0, 0.9525, 1.0, 0.9525, 1.0, 0.9525, 1.0, 1.0, 1.0, 1.0, 1.0, 0.9525, 0.9525, 0.0, 0.9525, 0.0, 0.9525, 0.0, 0.9525, 0.0, 0.0, 0.9525, 0.0, 0.05, 0.0, 0.05, 0.0, 0.9525, 0.9525, 0.0, 0.9525, 0.0, 1.0, 0.0, 1.0, 0.0, 0.9525, 0.0, 1.0, 0.0, 1.0, 0.05, 0.9525, 0.05, 0.9525, 0.0, 0.9525, 0.05, 1.0, 0.05, 1.0, 0.0, 1.0, 0.0, 1.0, 0.0, 1.0, 0.0, 1.0, 0.0, 1.0, 0.05, 1.0, 0.9525, 1.0, 0.9525, 1.0, 0.05, 0.9525, 0.05, 1.0, 0.05, 1.0, 0.9525, 0.9525, 0.9525, 0.9525, 0.05, 0.9525, 0.9525, 1.0, 0.9525, 1.0, 0.05, 0.0, 0.05, 0.0, 0.9525, 0.05, 0.9525, 0.05, 0.05, 0.0, 0.05, 0.05, 0.05, 0.05, 0.9525, 0.0, 0.9525, 0.0, 0.0, 0.0, 0.05, 0.05, 0.05, 0.05, 0.0, 0.0, 0.0, 0.05, 0.0, 0.05, 0.05, 0.0, 0.05, 0.9525, 1.0, 0.05, 1.0, 0.05, 1.0, 0.9525, 1.0, 1.0, 0.0, 1.0, 0.0, 0.9525, 0.0, 0.9525, 0.0, 0.0, 0.9525, 0.05, 0.9525, 0.05, 1.0, 0.0, 1.0, 0.0, 0.9525, 0.0, 1.0, 0.05, 1.0, 0.05, 0.9525, 0.9525, 0.0, 1.0, 0.0, 1.0, 0.0, 0.9525, 0.0, 0.05, 0.0, 0.05, 0.05, 0.9525, 0.05, 0.9525, 0.0, 0.05, 0.0, 0.9525, 0.0, 0.9525, 0.05, 0.05, 0.05, 0.05, 0.0, 0.9525, 0.0, 0.9525, 0.0, 0.05, 0.0, 0.05, 0.9525, 0.9525, 0.9525, 0.9525, 1.0, 0.05, 1.0, 0.05, 0.9525, 0.05, 1.0, 0.9525, 1.0, 0.9525, 0.9525, 1.0, 0.0, 1.0, 0.0, 0.9525, 0.0, 0.9525, 0.0, 1.0, 0.0, 1.0, 0.0, 1.0, 0.0, 1.0, 0.0, 0.9525, 0.0, 0.9525, 0.0, 1.0, 0.0, 1.0, 0.0, 0.9525, 0.0, 0.9525, 0.0, 0.9525, 0.0, 0.9525, 0.0, 1.0, 1.0, 1.0, 1.0, 1.0, 0.9525, 1.0, 0.9525, 1.0, 1.0, 1.0, 1.0, 1.0, 1.0, 1.0, 1.0, 1.0, 0.9525, 1.0, 0.9525, 1.0, 1.0, 1.0, 1.0, 1.0, 0.9525, 1.0, 0.9525, 1.0, 0.9525, 1.0, 0.9525, 0.0, 0.0, 0.0, 0.0, 0.0, 0.05, 0.0, 0.05, 0.0, 0.0, 0.0, 0.0, 0.0, 0.0, 0.0, 0.0, 0.0, 0.05, 0.0, 0.05, 0.0, 0.0, 0.0, 0.0, 0.0, 0.05, 0.0, 0.05, 0.0, 0.05, 0.0, 0.05, 0.0, 1.0, 0.0, 1.0, 0.05, 1.0, 0.05, 1.0, 0.0, 1.0, 0.0, 1.0, 0.0, 1.0, 0.0, 1.0, 0.05, 1.0, 0.05, 1.0, 0.0, 1.0, 0.0, 1.0, 0.05, 1.0, 0.05, 1.0, 0.05, 1.0, 0.05, 1.0, 1.0, 0.05, 1.0, 0.05, 1.0, 0.0, 1.0, 0.0, 1.0, 0.05, 1.0, 0.05, 1.0, 0.05, 1.0, 0.05, 1.0, 0.0, 1.0, 0.0, 1.0, 0.05, 1.0, 0.05, 1.0, 0.0, 1.0, 0.0, 1.0, 0.0, 1.0, 0.0, 0.0, 0.9525, 0.0, 0.9525, 0.0, 1.0, 0.0, 1.0, 0.0, 0.9525, 0.0, 0.9525, 0.0, 0.9525, 0.0, 0.9525, 0.0, 1.0, 0.0, 1.0, 0.0, 0.9525, 0.0, 0.9525, 0.0, 1.0, 0.0, 1.0, 0.0, 1.0, 0.0, 1.0, 0.05, 0.0, 0.05, 0.0, 0.0, 0.0, 0.0, 0.0, 0.05, 0.0, 0.05, 0.0, 0.05, 0.0, 0.05, 0.0, 0.0, 0.0, 0.0, 0.0, 0.05, 0.0, 0.05, 0.0, 0.0, 0.0, 0.0, 0.0, 0.0, 0.0, 0.0, 0.0, 0.9525, 1.0, 0.9525, 1.0, 1.0, 1.0, 1.0, 1.0, 0.9525, 1.0, 0.9525, 1.0, 0.9525, 1.0, 0.9525, 1.0, 1.0, 1.0, 1.0, 1.0, 0.9525, 1.0, 0.9525, 1.0, 1.0, 1.0, 1.0, 1.0, 1.0, 1.0, 1.0, 1.0, 1.0, 0.9525, 1.0, 0.9525, 1.0, 1.0, 1.0, 1.0, 1.0, 0.9525, 1.0, 0.9525, 1.0, 0.9525, 1.0, 0.9525, 0.0, 0.05, 0.0, 0.0, 0.0, 0.0, 0.0, 0.05, 0.0, 0.0, 0.0, 0.0, 0.0, 0.05, 0.0, 0.05, 0.0, 0.0, 0.0, 0.0, 0.0, 0.0, 0.0, 0.0, 0.0, 0.05, 0.0, 0.05, 0.0, 0.0, 0.0, 0.0, 0.0, 0.05, 0.0, 0.05, 0.0, 0.05, 0.0, 0.05, 0.05, 1.0, 0.0, 1.0, 0.0, 1.0, 0.05, 1.0, 0.0, 1.0, 0.0, 1.0, 0.05, 1.0, 0.05, 1.0, 0.0, 1.0, 0.0, 1.0, 0.0, 1.0, 0.0, 1.0, 0.05, 1.0, 0.05, 1.0, 0.0, 1.0, 0.0, 1.0, 0.05, 1.0, 0.05, 1.0, 0.05, 1.0, 0.05, 1.0, 1.0, 0.0, 1.0, 0.05, 1.0, 0.05, 1.0, 0.0, 1.0, 0.05, 1.0, 0.05, 1.0, 0.0, 1.0, 0.0, 1.0, 0.05, 1.0, 0.05, 1.0, 0.05, 1.0, 0.05, 1.0, 0.0, 1.0, 0.0, 1.0, 0.05, 1.0, 0.05, 1.0, 0.0, 1.0, 0.0, 1.0, 0.0, 1.0, 0.0, 0.0, 1.0, 0.0, 0.9525, 0.0, 0.9525, 0.0, 1.0, 0.0, 0.9525, 0.0, 0.9525, 0.0, 1.0, 0.0, 1.0, 0.0, 0.9525, 0.0, 0.9525, 0.0, 0.9525, 0.0, 0.9525, 0.0, 1.0, 0.0, 1.0, 0.0, 0.9525, 0.0, 0.9525, 0.0, 1.0, 0.0, 1.0, 0.0, 1.0, 0.0, 1.0, 0.0, 0.0, 0.05, 0.0, 0.05, 0.0, 0.0, 0.0, 0.05, 0.0, 0.05, 0.0, 0.0, 0.0, 0.0, 0.0, 0.05, 0.0, 0.05, 0.0, 0.05, 0.0, 0.05, 0.0, 0.0, 0.0, 0.0, 0.0, 0.05, 0.0, 0.05, 0.0, 0.0, 0.0, 0.0, 0.0, 0.0, 0.0, 0.0, 0.0, 1.0, 1.0, 0.9525, 1.0, 0.9525, 1.0, 1.0, 1.0, 0.9525, 1.0, 0.9525, 1.0, 1.0, 1.0, 1.0, 1.0, 0.9525, 1.0, 0.9525, 1.0, 0.9525, 1.0, 0.9525, 1.0, 1.0, 1.0, 1.0, 1.0, 0.9525, 1.0, 0.9525, 1.0, 1.0, 1.0, 1.0, 1.0, 1.0, 1.0, 1.0, 1.0, 0.7393, 0.2632, 0.2632, 0.2632, 0.05, 0.05, 0.9525, 0.05, 0.2632, 0.7393, 0.7393, 0.7393, 0.9525, 0.9525, 0.05, 0.9525, 0.2632, 0.7393, 0.2632, 0.2632, 0.05, 0.05, 0.05, 0.9525, 0.2632, 0.2632, 0.2632, 0.7393, 0.05, 0.9525, 0.05, 0.05, 0.2632, 0.2632, 0.7393, 0.2632, 0.9525, 0.05, 0.05, 0.05, 0.7393, 0.7393, 0.2632, 0.7393, 0.05, 0.9525, 0.9525, 0.9525, 0.7393, 0.2632, 0.7393, 0.7393, 0.9525, 0.9525, 0.9525, 0.05, 0.7393, 0.7393, 0.7393, 0.2632, 0.9525, 0.05, 0.9525, 0.9525])
me_plane_004.materials.append(mat_material_005)
me_plane_004.update()
me_plane_009 = bpy.data.meshes.new('Plane.009')
me_plane_009.from_pydata([(-0.9513, 0.8192, 0.02379), (0.9513, 0.8192, 0.02379), (-0.9233, 0.579, 0.1171), (0.7988, 0.0, 0.4887), (0.9233, 0.579, 0.1171), (0.9246, 0.642, 0.2126), (0.9502, 0.8607, 0.1341), (-0.9502, 0.8607, 0.1341), (-0.9246, 0.642, 0.2126), (-0.8779, 0.3739, 0.4324), (0.8779, 0.3739, 0.4324), (-0.8727, 0.06493, 0.8305), (0.8727, 0.06493, 0.8305), (0.8666, 0.0, 0.802), (1.115, 0.06916, 1.202), (1.235, 0.06983, 1.248), (0.9394, 0.06853, 1.156), (1.026, 0.0688, 1.178), (0.7378, 0.0685, 1.128), (0.5145, 0.06935, 1.122), (0.2676, 0.07076, 1.129), (5.45e-10, 0.07222, 1.138), (-0.2676, 0.07076, 1.129), (-0.5145, 0.06935, 1.122), (-0.7378, 0.0685, 1.128), (-0.9394, 0.06853, 1.156), (-1.115, 0.06916, 1.202), (-1.026, 0.0688, 1.178), (-1.235, 0.06983, 1.248), (1.237, 0.0, 1.269), (-0.854, 0.2136, 0.6113), (0.854, 0.2136, 0.6113), (-0.9019, 0.5051, 0.3284), (0.9019, 0.5051, 0.3284), (-0.9293, 0.6775, 0.1973), (0.9293, 0.6775, 0.1973), (0.9498, 0.8686, 0.1657), (-0.9498, 0.8686, 0.1657), (-0.8565, 0.2397, 0.588), (0.8565, 0.2397, 0.588), (0.8861, 0.4261, 0.452), (-0.8861, 0.4261, 0.452), (-0.9073, 0.5397, 0.3129), (0.9073, 0.5397, 0.3129), (0.9286, 0.6828, 0.2267), (-0.9286, 0.6828, 0.2267), (-0.8683, 0.09045, 0.7986), (0.8683, 0.09045, 0.7986), (0.8645, 0.2637, 0.6357), (-0.8645, 0.2637, 0.6357), (-0.8837, 0.4071, 0.4193), (0.8837, 0.4071, 0.4193), (0.9067, 0.545, 0.3438), (-0.9067, 0.545, 0.3438), (1.069, 0.06646, 0.9228), (0.9471, 0.06505, 0.8326), (1.015, 0.0656, 0.861), (-0.9471, 0.06505, 0.8326), (-1.069, 0.06646, 0.9228), (-1.015, 0.0656, 0.861), (-0.9132, 0.5096, 0.1529), (-0.8115, 0.03901, 0.4564), (-0.8779, 0.3738, 0.4324), (-0.8655, 0.2486, 0.3073), (0.8115, 0.03901, 0.4564), (0.9132, 0.5096, 0.1529), (0.8779, 0.3738, 0.4324), (0.8655, 0.2486, 0.3073), (8.745e-10, 0.0, 0.6041), (0.7988, 0.0, 0.4887), (-0.7988, 0.0, 0.4887), (-0.8666, 0.0, 0.802), (0.8666, 0.0, 0.802), (-0.8713, 0.0, 0.8288), (0.8713, 0.0, 0.8288), (-0.9456, 0.0, 0.8309), (0.9456, 0.0, 0.8309), (1.152, 0.0, 1.085), (1.068, 0.0, 0.9216), (1.237, 0.0, 1.269), (-1.114, 0.0, 1.201), (-0.9388, 0.0, 1.155), (0.2675, 0.0, 1.128), (5.484e-10, 0.0, 1.138), (-0.7373, 0.0, 1.127), (-1.152, 0.0, 1.085), (-1.068, 0.0, 0.9216), (-1.237, 0.0, 1.269), (0.9388, 0.0, 1.155), (0.7373, 0.0, 1.127), (1.174, 0.0, 1.225), (1.114, 0.0, 1.201), (-0.2675, 0.0, 1.128), (-0.5142, 0.0, 1.121), (-1.174, 0.0, 1.225), (0.5142, 0.0, 1.121), (-1.013, 0.0, 0.8596), (1.013, 0.0, 0.8596), (-0.9513, -0.8192, 0.02379), (0.9513, -0.8192, 0.02379), (-0.9233, -0.579, 0.1171), (0.9233, -0.579, 0.1171), (0.9246, -0.642, 0.2126), (0.9502, -0.8607, 0.1341), (-0.9502, -0.8607, 0.1341), (-0.9246, -0.642, 0.2126), (-0.8779, -0.3739, 0.4324), (0.8779, -0.3739, 0.4324), (-0.8727, -0.06493, 0.8305), (0.8727, -0.06493, 0.8305), (1.115, -0.06916, 1.202), (1.235, -0.06983, 1.248), (0.9394, -0.06853, 1.156), (1.026, -0.0688, 1.178), (0.7378, -0.0685, 1.128), (0.5145, -0.06935, 1.122), (0.2676, -0.07076, 1.129), (5.45e-10, -0.07222, 1.138), (-0.2676, -0.07076, 1.129), (-0.5145, -0.06935, 1.122), (-0.7378, -0.0685, 1.128), (-0.9394, -0.06853, 1.156), (-1.115, -0.06916, 1.202), (-1.026, -0.0688, 1.178), (-1.235, -0.06983, 1.248), (-0.854, -0.2136, 0.6113), (0.854, -0.2136, 0.6113), (-0.9019, -0.5051, 0.3284), (0.9019, -0.5051, 0.3284), (-0.9293, -0.6775, 0.1973), (0.9293, -0.6775, 0.1973), (0.9498, -0.8686, 0.1657), (-0.9498, -0.8686, 0.1657), (-0.8565, -0.2397, 0.588), (0.8565, -0.2397, 0.588), (0.8861, -0.4261, 0.452), (-0.8861, -0.4261, 0.452), (-0.9073, -0.5397, 0.3129), (0.9073, -0.5397, 0.3129), (0.9286, -0.6828, 0.2267), (-0.9286, -0.6828, 0.2267), (-0.8683, -0.09045, 0.7986), (0.8683, -0.09045, 0.7986), (0.8645, -0.2637, 0.6357), (-0.8645, -0.2637, 0.6357), (-0.8837, -0.4071, 0.4193), (0.8837, -0.4071, 0.4193), (0.9067, -0.545, 0.3438), (-0.9067, -0.545, 0.3438), (1.069, -0.06646, 0.9228), (0.9471, -0.06505, 0.8326), (1.015, -0.0656, 0.861), (-0.9471, -0.06505, 0.8326), (-1.069, -0.06646, 0.9228), (-1.015, -0.0656, 0.861), (-0.9132, -0.5096, 0.1529), (-0.8115, -0.03901, 0.4564), (-0.8779, -0.3738, 0.4324), (-0.8655, -0.2486, 0.3073), (0.8115, -0.03901, 0.4564), (0.9132, -0.5096, 0.1529), (0.8779, -0.3738, 0.4324), (0.8655, -0.2486, 0.3073), (0.9856, 0.8607, 0.1341), (0.9852, 0.8686, 0.1657), (0.9591, 0.642, 0.2126), (-0.9639, 0.6776, 0.1973), (-0.9852, 0.8686, 0.1657), (-0.9856, 0.8607, 0.1341), (0.9108, 0.374, 0.4326), (0.9193, 0.4262, 0.4521), (0.8888, 0.2399, 0.5884), (0.8862, 0.2137, 0.6118), (-0.8862, 0.2137, 0.6118), (-0.8888, 0.2399, 0.5884), (-0.9193, 0.4262, 0.4521), (-0.9108, 0.374, 0.4326), (0.9591, 0.642, 0.2126), (0.9632, 0.6829, 0.2267), (0.9411, 0.5398, 0.3129), (0.9355, 0.5052, 0.3285), (-0.9355, 0.5052, 0.3285), (-0.9411, 0.5398, 0.3129), (-0.9632, 0.6829, 0.2267), (-0.9591, 0.642, 0.2126), (0.8862, 0.2137, 0.6118), (0.897, 0.2639, 0.636), (0.9009, 0.09049, 0.7991), (0.9055, 0.06495, 0.8309), (-0.9055, 0.06495, 0.8309), (-0.9009, 0.09049, 0.7991), (-0.897, 0.2639, 0.636), (-0.8862, 0.2137, 0.6118), (0.9355, 0.5052, 0.3285), (0.9406, 0.5451, 0.3438), (0.9168, 0.4072, 0.4194), (0.9108, 0.374, 0.4326), (-0.9108, 0.374, 0.4326), (-0.9168, 0.4072, 0.4194), (-0.9406, 0.5451, 0.3438), (-0.9355, 0.5052, 0.3285), (0.9856, -0.8607, 0.1341), (0.9591, -0.642, 0.2126), (0.9852, -0.8686, 0.1657), (-0.9639, -0.6776, 0.1973), (-0.9856, -0.8607, 0.1341), (-0.9852, -0.8686, 0.1657), (0.9108, -0.374, 0.4326), (0.8862, -0.2137, 0.6118), (0.8888, -0.2399, 0.5884), (0.9193, -0.4262, 0.4521), (-0.8862, -0.2137, 0.6118), (-0.9108, -0.374, 0.4326), (-0.9193, -0.4262, 0.4521), (-0.8888, -0.2399, 0.5884), (0.9591, -0.642, 0.2126), (0.9355, -0.5052, 0.3285), (0.9411, -0.5398, 0.3129), (0.9632, -0.6829, 0.2267), (-0.9355, -0.5052, 0.3285), (-0.9591, -0.642, 0.2126), (-0.9632, -0.6829, 0.2267), (-0.9411, -0.5398, 0.3129), (0.8862, -0.2137, 0.6118), (0.9055, -0.06495, 0.8309), (0.9009, -0.09049, 0.7991), (0.897, -0.2639, 0.636), (-0.9055, -0.06495, 0.8309), (-0.8862, -0.2137, 0.6118), (-0.897, -0.2639, 0.636), (-0.9009, -0.09049, 0.7991), (0.9355, -0.5052, 0.3285), (0.9108, -0.374, 0.4326), (0.9168, -0.4072, 0.4194), (0.9406, -0.5451, 0.3438), (-0.9108, -0.374, 0.4326), (-0.9355, -0.5052, 0.3285), (-0.9406, -0.5451, 0.3438), (-0.9168, -0.4072, 0.4194)], [], [(2, 0, 1, 4), (68, 3, 69), (64, 66, 10, 31, 12, 13, 3), (11, 30, 9, 62, 61, 70, 71), (4, 1, 6, 5), (1, 0, 7, 6), (65, 4, 5, 33, 10, 66), (0, 2, 8, 7), (60, 2, 4, 65), (69, 3, 13, 72), (73, 11, 71), (13, 12, 74, 72), (70, 61, 64, 3, 68), (16, 17, 12, 11, 27, 25, 24, 23, 22, 21, 20, 19, 18), (75, 57, 11, 73), (74, 12, 55, 76), (77, 78, 54, 15, 29, 79), (58, 28, 26, 27, 11, 57, 59), (80, 26, 27, 25, 81), (83, 21, 20, 82), (81, 25, 24, 84), (87, 28, 58, 86, 85), (18, 16, 88, 89), (90, 91, 14, 15, 29, 79), (88, 16, 17, 14, 91), (93, 23, 22, 92), (94, 87, 28, 26, 80), (84, 24, 23, 93), (92, 22, 21, 83), (95, 19, 18, 89), (82, 20, 19, 95), (34, 35, 36, 37), (5, 35, 34, 8), (36, 35, 5), (7, 37, 36, 6), (8, 34, 7), (38, 39, 40, 41), (31, 39, 38, 30), (9, 41, 40, 10), (42, 43, 44, 45), (33, 43, 42, 32), (8, 45, 44, 5), (46, 47, 48, 49), (12, 47, 46, 11), (30, 49, 48, 31), (50, 51, 52, 53), (10, 51, 50, 9), (32, 53, 52, 33), (58, 59, 96, 86), (96, 59, 57, 75), (56, 54, 78, 97), (76, 55, 56, 97), (55, 12, 17, 14, 15, 54, 56), (60, 63, 62), (63, 61, 62), (64, 67, 66), (67, 65, 66), (64, 61, 63, 67), (67, 63, 60, 65), (9, 32, 8, 2, 60, 62), (97, 78, 77, 79, 90, 91, 88, 89, 95, 82, 83, 92, 93, 84, 81, 80, 94, 87, 85, 86, 96, 75, 73, 71, 70, 68, 69, 72, 74, 76), (100, 101, 99, 98), (159, 3, 13, 109, 126, 107, 161), (108, 71, 70, 156, 157, 106, 125), (101, 102, 103, 99), (99, 103, 104, 98), (160, 161, 107, 128, 102, 101), (98, 104, 105, 100), (155, 160, 101, 100), (73, 71, 108), (13, 72, 74, 109), (70, 68, 3, 159, 156), (112, 114, 115, 116, 117, 118, 119, 120, 121, 123, 108, 109, 113), (75, 73, 108, 152), (74, 76, 150, 109), (77, 79, 29, 111, 149, 78), (153, 154, 152, 108, 123, 122, 124), (80, 81, 121, 123, 122), (83, 82, 116, 117), (81, 84, 120, 121), (87, 85, 86, 153, 124), (114, 89, 88, 112), (90, 79, 29, 111, 110, 91), (88, 91, 110, 113, 112), (93, 92, 118, 119), (94, 80, 122, 124, 87), (84, 93, 119, 120), (92, 83, 117, 118), (95, 89, 114, 115), (82, 95, 115, 116), (129, 132, 131, 130), (102, 105, 129, 130), (131, 102, 130), (104, 103, 131, 132), (105, 104, 129), (133, 136, 135, 134), (126, 125, 133, 134), (106, 107, 135, 136), (137, 140, 139, 138), (128, 127, 137, 138), (105, 102, 139, 140), (141, 144, 143, 142), (109, 108, 141, 142), (125, 126, 143, 144), (145, 148, 147, 146), (107, 106, 145, 146), (127, 128, 147, 148), (153, 86, 96, 154), (96, 75, 152, 154), (151, 97, 78, 149), (76, 97, 151, 150), (150, 151, 149, 111, 110, 113, 109), (155, 157, 158), (158, 157, 156), (159, 161, 162), (162, 161, 160), (159, 162, 158, 156), (162, 160, 155, 158), (106, 157, 155, 100, 105, 127), (163, 164, 165), (36, 164, 163, 6), (5, 165, 164, 36), (6, 163, 165, 5), (166, 167, 168), (37, 167, 166, 34), (7, 168, 167, 37), (34, 166, 168, 7), (169, 170, 171, 172), (40, 170, 169, 10), (39, 171, 170, 40), (31, 172, 171, 39), (10, 169, 172, 31), (173, 174, 175, 176), (38, 174, 173, 30), (41, 175, 174, 38), (9, 176, 175, 41), (30, 173, 176, 9), (177, 178, 179, 180), (44, 178, 177, 5), (43, 179, 178, 44), (33, 180, 179, 43), (5, 177, 180, 33), (181, 182, 183, 184), (42, 182, 181, 32), (45, 183, 182, 42), (8, 184, 183, 45), (32, 181, 184, 8), (185, 186, 187, 188), (48, 186, 185, 31), (47, 187, 186, 48), (12, 188, 187, 47), (31, 185, 188, 12), (189, 190, 191, 192), (46, 190, 189, 11), (49, 191, 190, 46), (30, 192, 191, 49), (11, 189, 192, 30), (193, 194, 195, 196), (52, 194, 193, 33), (51, 195, 194, 52), (10, 196, 195, 51), (33, 193, 196, 10), (197, 198, 199, 200), (50, 198, 197, 9), (53, 199, 198, 50), (32, 200, 199, 53), (9, 197, 200, 32), (201, 202, 203), (102, 202, 201, 103), (131, 203, 202, 102), (103, 201, 203, 131), (204, 205, 206), (104, 205, 204, 129), (132, 206, 205, 104), (129, 204, 206, 132), (207, 208, 209, 210), (126, 208, 207, 107), (134, 209, 208, 126), (135, 210, 209, 134), (107, 207, 210, 135), (211, 212, 213, 214), (106, 212, 211, 125), (136, 213, 212, 106), (133, 214, 213, 136), (125, 211, 214, 133), (215, 216, 217, 218), (128, 216, 215, 102), (138, 217, 216, 128), (139, 218, 217, 138), (102, 215, 218, 139), (219, 220, 221, 222), (105, 220, 219, 127), (140, 221, 220, 105), (137, 222, 221, 140), (127, 219, 222, 137), (223, 224, 225, 226), (109, 224, 223, 126), (142, 225, 224, 109), (143, 226, 225, 142), (126, 223, 226, 143), (227, 228, 229, 230), (125, 228, 227, 108), (144, 229, 228, 125), (141, 230, 229, 144), (108, 227, 230, 141), (231, 232, 233, 234), (107, 232, 231, 128), (146, 233, 232, 107), (147, 234, 233, 146), (128, 231, 234, 147), (235, 236, 237, 238), (127, 236, 235, 106), (148, 237, 236, 127), (145, 238, 237, 148), (106, 235, 238, 145)])
me_plane_009.polygons.foreach_set('material_index', [1, 0, 1, 1, 1, 0, 1, 1, 1, 0, 1, 1, 1, 0, 0, 0, 0, 0, 0, 0, 0, 0, 0, 0, 0, 0, 0, 0, 0, 0, 0, 0, 0, 0, 0, 0, 0, 0, 0, 0, 0, 0, 0, 0, 0, 0, 0, 0, 0, 0, 0, 0, 0, 1, 1, 1, 1, 1, 1, 1, 1872, 1, 1, 1, 1, 0, 1, 1, 1, 1, 1, 1, 0, 0, 0, 0, 0, 0, 0, 0, 0, 0, 0, 0, 0, 0, 0, 0, 0, 0, 0, 0, 0, 0, 0, 0, 0, 0, 0, 0, 0, 0, 0, 0, 0, 0, 0, 0, 0, 0, 0, 0, 1, 1, 1, 1, 1, 1, 1, 0, 0, 0, 0, 0, 0, 0, 0, 0, 0, 0, 0, 0, 0, 0, 0, 0, 0, 0, 0, 0, 0, 0, 0, 0, 0, 0, 0, 0, 0, 0, 0, 0, 0, 0, 0, 0, 0, 0, 0, 0, 0, 0, 0, 0, 0, 0, 0, 0, 0, 0, 0, 0, 0, 0, 0, 0, 0, 0, 0, 0, 0, 0, 0, 0, 0, 0, 0, 0, 0, 0, 0, 0, 0, 0, 0, 0, 0, 0, 0, 0, 0, 0, 0, 0, 0, 0, 0, 0, 0, 0, 0, 0, 0, 0, 0])
_uv = me_plane_009.uv_layers.new(name='UVMap')
_uv.uv.foreach_set('vector', [0.0, 0.8333, 0.0, 1.0, 1.0, 1.0, 1.0, 0.8333, 0.5, 0.5, 1.0, 0.5, 1.0, 0.5, 1.0, 0.5303, 1.0, 0.6667, 1.0, 0.6667, 1.0, 0.5979, 1.0, 0.5291, 1.0, 0.5, 1.0, 0.5, 0.0, 0.5291, 0.0, 0.5979, 0.0, 0.6667, 0.0, 0.6667, 0.0, 0.5303, 0.0, 0.5, 0.0, 0.5, 1.0, 0.8333, 1.0, 1.0, 1.0, 1.0, 1.0, 0.8333, 1.0, 1.0, 0.0, 1.0, 0.0, 1.0, 1.0, 1.0, 1.0, 0.8016, 1.0, 0.8333, 1.0, 0.8333, 1.0, 0.75, 1.0, 0.6667, 1.0, 0.6667, 0.0, 1.0, 0.0, 0.8333, 0.0, 0.8333, 0.0, 1.0, 0.0, 0.8016, 0.0, 0.8333, 1.0, 0.8333, 1.0, 0.8016, 1.0, 0.5, 1.0, 0.5, 1.0, 0.5, 1.0, 0.5, 0.0, 0.4812, 0.0, 0.4916, 0.0, 0.5, 1.0, 0.5, 1.0, 0.5291, 1.0, 0.5188, 1.0, 0.5, 0.0, 0.5, 0.0, 0.5303, 1.0, 0.5303, 1.0, 0.5, 0.5, 0.5, 0.9624, 0.5291, 1.0, 0.5291, 1.0, 0.5291, 0.0, 0.5291, 0.0, 0.5291, 0.03759, 0.5291, 0.1325, 0.5291, 0.2447, 0.5291, 0.3692, 0.5291, 0.5, 0.5291, 0.6308, 0.5291, 0.7553, 0.5291, 0.8675, 0.5291, 0.0, 0.4812, 0.0, 0.4916, 0.0, 0.4916, 0.0, 0.4812, 1.0, 0.5188, 1.0, 0.5291, 1.0, 0.5291, 1.0, 0.5188, 1.0, 0.5188, 1.0, 0.5188, 1.0, 0.5291, 1.0, 0.5291, 1.0, 0.5188, 1.0, 0.5188, 0.0, 0.5291, 0.0, 0.5291, 0.0, 0.5291, 0.0, 0.5291, 0.0, 0.5291, 0.0, 0.5291, 0.0, 0.5291, 0.0, 0.0, 0.0, 0.0, 0.0, 0.0, 0.0, 0.0, 0.0, 0.0, 0.0, 0.0, 0.0, 0.0, 0.0, 0.0, 0.0, 0.0, 0.0, 0.0, 0.0, 0.0, 0.0, 0.0, 0.0, 0.0, 0.0, 0.4812, 0.0, 0.4916, 0.0, 0.4916, 0.0, 0.4812, 0.0, 0.4812, 0.0, 0.0, 0.0, 0.0, 0.0, 0.0, 0.0, 0.0, 0.0, 0.0, 0.0, 0.0, 0.0, 0.0, 0.0, 0.0, 0.0, 0.0, 0.0, 0.0, 0.0, 0.0, 0.0, 0.0, 0.0, 0.0, 0.0, 0.0, 0.0, 0.0, 0.0, 0.0, 0.0, 0.0, 0.0, 0.0, 0.0, 0.0, 0.0, 0.0, 0.0, 0.0, 0.0, 0.0, 0.0, 0.0, 0.0, 0.0, 0.0, 0.0, 0.0, 0.0, 0.0, 0.0, 0.0, 0.0, 0.0, 0.0, 0.0, 0.0, 0.0, 0.0, 0.0, 0.0, 0.0, 0.0, 0.0, 0.0, 0.0, 0.0, 0.0, 0.0, 0.0, 0.0, 0.0, 0.0, 0.0, 0.0, 0.0, 0.0, 0.0, 0.8333, 1.0, 0.8333, 1.0, 1.0, 0.0, 1.0, 1.0, 0.8333, 1.0, 0.8333, 0.0, 0.8333, 0.0, 0.8333, 1.0, 1.0, 1.0, 0.8333, 1.0, 0.8333, 0.0, 1.0, 0.0, 1.0, 1.0, 1.0, 1.0, 1.0, 0.0, 0.8333, 0.0, 0.8333, 0.0, 1.0, 0.0, 0.5979, 1.0, 0.5979, 1.0, 0.6667, 0.0, 0.6667, 1.0, 0.5979, 1.0, 0.5979, 0.0, 0.5979, 0.0, 0.5979, 0.0, 0.6667, 0.0, 0.6667, 1.0, 0.6667, 1.0, 0.6667, 0.0, 0.75, 1.0, 0.75, 1.0, 0.8333, 0.0, 0.8333, 1.0, 0.75, 1.0, 0.75, 0.0, 0.75, 0.0, 0.75, 0.0, 0.8333, 0.0, 0.8333, 1.0, 0.8333, 1.0, 0.8333, 0.0, 0.5291, 1.0, 0.5291, 1.0, 0.5979, 0.0, 0.5979, 1.0, 0.5291, 1.0, 0.5291, 0.0, 0.5291, 0.0, 0.5291, 0.0, 0.5979, 0.0, 0.5979, 1.0, 0.5979, 1.0, 0.5979, 0.0, 0.6667, 1.0, 0.6667, 1.0, 0.75, 0.0, 0.75, 1.0, 0.6667, 1.0, 0.6667, 0.0, 0.6667, 0.0, 0.6667, 0.0, 0.75, 0.0, 0.75, 1.0, 0.75, 1.0, 0.75, 0.0, 0.4916, 0.0, 0.4916, 0.0, 0.4812, 0.0, 0.4812, 0.0, 0.4812, 0.0, 0.4916, 0.0, 0.4916, 0.0, 0.4812, 1.0, 0.5291, 1.0, 0.5291, 1.0, 0.5188, 1.0, 0.5188, 1.0, 0.5188, 1.0, 0.5291, 1.0, 0.5291, 1.0, 0.5188, 1.0, 0.5291, 1.0, 0.5291, 1.0, 0.5291, 1.0, 0.5291, 1.0, 0.5291, 1.0, 0.5291, 1.0, 0.5291, 0.0, 0.8016, 0.0, 0.6692, 0.0, 0.6667, 0.0, 0.6692, 0.0, 0.5404, 0.0, 0.6667, 1.0, 0.5303, 1.0, 0.6641, 1.0, 0.6667, 1.0, 0.6641, 1.0, 0.7944, 1.0, 0.6667, 1.0, 0.5303, 0.0, 0.5303, 0.0, 0.6667, 1.0, 0.6667, 1.0, 0.6667, 0.0, 0.6667, 0.0, 0.8016, 1.0, 0.8016, 0.0, 0.6667, 0.0, 0.75, 0.0, 0.8333, 0.0, 0.8333, 0.0, 0.8016, 0.0, 0.6667, 0.757, 0.0, 0.7673, 0.0, 0.7806, 0.0, 0.7938, 0.0, 0.7809, 0.0, 0.7679, 0.0, 0.7278, 0.0, 0.679, 0.0, 0.6233, 0.0, 0.5629, 0.0, 0.5, 0.0, 0.4371, 0.0, 0.3767, 0.0, 0.321, 0.0, 0.2722, 0.0, 0.2321, 0.0, 0.2191, 0.0, 0.2062, 0.0, 0.2194, 0.0, 0.2327, 0.0, 0.243, 0.0, 0.2581, 0.0, 0.2766, 0.0, 0.2766, 0.0, 0.2766, 0.0, 0.5, 0.0, 0.7234, 0.0, 0.7234, 0.0, 0.7234, 0.0, 0.7419, 0.0, 0.0, 0.8333, 1.0, 0.8333, 1.0, 1.0, 0.0, 1.0, 1.0, 0.5303, 1.0, 0.5, 1.0, 0.5, 1.0, 0.5291, 1.0, 0.5979, 1.0, 0.6667, 1.0, 0.6667, 0.0, 0.5291, 0.0, 0.5, 0.0, 0.5, 0.0, 0.5303, 0.0, 0.6667, 0.0, 0.6667, 0.0, 0.5979, 1.0, 0.8333, 1.0, 0.8333, 1.0, 1.0, 1.0, 1.0, 1.0, 1.0, 1.0, 1.0, 0.0, 1.0, 0.0, 1.0, 1.0, 0.8016, 1.0, 0.6667, 1.0, 0.6667, 1.0, 0.75, 1.0, 0.8333, 1.0, 0.8333, 0.0, 1.0, 0.0, 1.0, 0.0, 0.8333, 0.0, 0.8333, 0.0, 0.8016, 1.0, 0.8016, 1.0, 0.8333, 0.0, 0.8333, 0.0, 0.4812, 0.0, 0.5, 0.0, 0.4916, 1.0, 0.5, 1.0, 0.5, 1.0, 0.5188, 1.0, 0.5291, 0.0, 0.5, 0.5, 0.5, 1.0, 0.5, 1.0, 0.5303, 0.0, 0.5303, 0.9624, 0.5291, 0.8675, 0.5291, 0.7553, 0.5291, 0.6308, 0.5291, 0.5, 0.5291, 0.3692, 0.5291, 0.2447, 0.5291, 0.1325, 0.5291, 0.03759, 0.5291, 0.0, 0.5291, 0.0, 0.5291, 1.0, 0.5291, 1.0, 0.5291, 0.0, 0.4812, 0.0, 0.4812, 0.0, 0.4916, 0.0, 0.4916, 1.0, 0.5188, 1.0, 0.5188, 1.0, 0.5291, 1.0, 0.5291, 1.0, 0.5188, 1.0, 0.5188, 1.0, 0.5188, 1.0, 0.5291, 1.0, 0.5291, 1.0, 0.5188, 0.0, 0.5291, 0.0, 0.5291, 0.0, 0.5291, 0.0, 0.5291, 0.0, 0.5291, 0.0, 0.5291, 0.0, 0.5291, 0.0, 0.0, 0.0, 0.0, 0.0, 0.0, 0.0, 0.0, 0.0, 0.0, 0.0, 0.0, 0.0, 0.0, 0.0, 0.0, 0.0, 0.0, 0.0, 0.0, 0.0, 0.0, 0.0, 0.0, 0.0, 0.0, 0.0, 0.4812, 0.0, 0.4812, 0.0, 0.4812, 0.0, 0.4916, 0.0, 0.4916, 0.0, 0.0, 0.0, 0.0, 0.0, 0.0, 0.0, 0.0, 0.0, 0.0, 0.0, 0.0, 0.0, 0.0, 0.0, 0.0, 0.0, 0.0, 0.0, 0.0, 0.0, 0.0, 0.0, 0.0, 0.0, 0.0, 0.0, 0.0, 0.0, 0.0, 0.0, 0.0, 0.0, 0.0, 0.0, 0.0, 0.0, 0.0, 0.0, 0.0, 0.0, 0.0, 0.0, 0.0, 0.0, 0.0, 0.0, 0.0, 0.0, 0.0, 0.0, 0.0, 0.0, 0.0, 0.0, 0.0, 0.0, 0.0, 0.0, 0.0, 0.0, 0.0, 0.0, 0.0, 0.0, 0.0, 0.0, 0.0, 0.0, 0.0, 0.0, 0.0, 0.0, 0.0, 0.0, 0.0, 0.0, 0.0, 0.0, 0.0, 0.0, 0.8333, 0.0, 1.0, 1.0, 1.0, 1.0, 0.8333, 1.0, 0.8333, 0.0, 0.8333, 0.0, 0.8333, 1.0, 0.8333, 1.0, 1.0, 1.0, 0.8333, 1.0, 0.8333, 0.0, 1.0, 1.0, 1.0, 1.0, 1.0, 0.0, 1.0, 0.0, 0.8333, 0.0, 1.0, 0.0, 0.8333, 0.0, 0.5979, 0.0, 0.6667, 1.0, 0.6667, 1.0, 0.5979, 1.0, 0.5979, 0.0, 0.5979, 0.0, 0.5979, 1.0, 0.5979, 0.0, 0.6667, 1.0, 0.6667, 1.0, 0.6667, 0.0, 0.6667, 0.0, 0.75, 0.0, 0.8333, 1.0, 0.8333, 1.0, 0.75, 1.0, 0.75, 0.0, 0.75, 0.0, 0.75, 1.0, 0.75, 0.0, 0.8333, 1.0, 0.8333, 1.0, 0.8333, 0.0, 0.8333, 0.0, 0.5291, 0.0, 0.5979, 1.0, 0.5979, 1.0, 0.5291, 1.0, 0.5291, 0.0, 0.5291, 0.0, 0.5291, 1.0, 0.5291, 0.0, 0.5979, 1.0, 0.5979, 1.0, 0.5979, 0.0, 0.5979, 0.0, 0.6667, 0.0, 0.75, 1.0, 0.75, 1.0, 0.6667, 1.0, 0.6667, 0.0, 0.6667, 0.0, 0.6667, 1.0, 0.6667, 0.0, 0.75, 1.0, 0.75, 1.0, 0.75, 0.0, 0.75, 0.0, 0.4916, 0.0, 0.4812, 0.0, 0.4812, 0.0, 0.4916, 0.0, 0.4812, 0.0, 0.4812, 0.0, 0.4916, 0.0, 0.4916, 1.0, 0.5291, 1.0, 0.5188, 1.0, 0.5188, 1.0, 0.5291, 1.0, 0.5188, 1.0, 0.5188, 1.0, 0.5291, 1.0, 0.5291, 1.0, 0.5291, 1.0, 0.5291, 1.0, 0.5291, 1.0, 0.5291, 1.0, 0.5291, 1.0, 0.5291, 1.0, 0.5291, 0.0, 0.8016, 0.0, 0.6667, 0.0, 0.6692, 0.0, 0.6692, 0.0, 0.6667, 0.0, 0.5404, 1.0, 0.5303, 1.0, 0.6667, 1.0, 0.6641, 1.0, 0.6641, 1.0, 0.6667, 1.0, 0.7944, 1.0, 0.5303, 1.0, 0.6667, 0.0, 0.6667, 0.0, 0.5303, 1.0, 0.6667, 1.0, 0.8016, 0.0, 0.8016, 0.0, 0.6667, 0.0, 0.6667, 0.0, 0.6667, 0.0, 0.8016, 0.0, 0.8333, 0.0, 0.8333, 0.0, 0.75, 1.0, 1.0, 1.0, 1.0, 1.0, 0.8333, 1.0, 1.0, 1.0, 1.0, 1.0, 1.0, 1.0, 1.0, 1.0, 0.8333, 1.0, 0.8333, 1.0, 1.0, 1.0, 1.0, 1.0, 1.0, 1.0, 1.0, 1.0, 0.8333, 1.0, 0.8333, 0.0, 0.8333, 0.0, 1.0, 0.0, 1.0, 0.0, 1.0, 0.0, 1.0, 0.0, 0.8333, 0.0, 0.8333, 0.0, 1.0, 0.0, 1.0, 0.0, 1.0, 0.0, 1.0, 0.0, 0.8333, 0.0, 0.8333, 0.0, 1.0, 0.0, 1.0, 1.0, 0.6667, 1.0, 0.6667, 1.0, 0.5979, 1.0, 0.5979, 1.0, 0.6667, 1.0, 0.6667, 1.0, 0.6667, 1.0, 0.6667, 1.0, 0.5979, 1.0, 0.5979, 1.0, 0.6667, 1.0, 0.6667, 1.0, 0.5979, 1.0, 0.5979, 1.0, 0.5979, 1.0, 0.5979, 1.0, 0.6667, 1.0, 0.6667, 1.0, 0.5979, 1.0, 0.5979, 0.0, 0.5979, 0.0, 0.5979, 0.0, 0.6667, 0.0, 0.6667, 0.0, 0.5979, 0.0, 0.5979, 0.0, 0.5979, 0.0, 0.5979, 0.0, 0.6667, 0.0, 0.6667, 0.0, 0.5979, 0.0, 0.5979, 0.0, 0.6667, 0.0, 0.6667, 0.0, 0.6667, 0.0, 0.6667, 0.0, 0.5979, 0.0, 0.5979, 0.0, 0.6667, 0.0, 0.6667, 1.0, 0.8333, 1.0, 0.8333, 1.0, 0.75, 1.0, 0.75, 1.0, 0.8333, 1.0, 0.8333, 1.0, 0.8333, 1.0, 0.8333, 1.0, 0.75, 1.0, 0.75, 1.0, 0.8333, 1.0, 0.8333, 1.0, 0.75, 1.0, 0.75, 1.0, 0.75, 1.0, 0.75, 1.0, 0.8333, 1.0, 0.8333, 1.0, 0.75, 1.0, 0.75, 0.0, 0.75, 0.0, 0.75, 0.0, 0.8333, 0.0, 0.8333, 0.0, 0.75, 0.0, 0.75, 0.0, 0.75, 0.0, 0.75, 0.0, 0.8333, 0.0, 0.8333, 0.0, 0.75, 0.0, 0.75, 0.0, 0.8333, 0.0, 0.8333, 0.0, 0.8333, 0.0, 0.8333, 0.0, 0.75, 0.0, 0.75, 0.0, 0.8333, 0.0, 0.8333, 1.0, 0.5979, 1.0, 0.5979, 1.0, 0.5291, 1.0, 0.5291, 1.0, 0.5979, 1.0, 0.5979, 1.0, 0.5979, 1.0, 0.5979, 1.0, 0.5291, 1.0, 0.5291, 1.0, 0.5979, 1.0, 0.5979, 1.0, 0.5291, 1.0, 0.5291, 1.0, 0.5291, 1.0, 0.5291, 1.0, 0.5979, 1.0, 0.5979, 1.0, 0.5291, 1.0, 0.5291, 0.0, 0.5291, 0.0, 0.5291, 0.0, 0.5979, 0.0, 0.5979, 0.0, 0.5291, 0.0, 0.5291, 0.0, 0.5291, 0.0, 0.5291, 0.0, 0.5979, 0.0, 0.5979, 0.0, 0.5291, 0.0, 0.5291, 0.0, 0.5979, 0.0, 0.5979, 0.0, 0.5979, 0.0, 0.5979, 0.0, 0.5291, 0.0, 0.5291, 0.0, 0.5979, 0.0, 0.5979, 1.0, 0.75, 1.0, 0.75, 1.0, 0.6667, 1.0, 0.6667, 1.0, 0.75, 1.0, 0.75, 1.0, 0.75, 1.0, 0.75, 1.0, 0.6667, 1.0, 0.6667, 1.0, 0.75, 1.0, 0.75, 1.0, 0.6667, 1.0, 0.6667, 1.0, 0.6667, 1.0, 0.6667, 1.0, 0.75, 1.0, 0.75, 1.0, 0.6667, 1.0, 0.6667, 0.0, 0.6667, 0.0, 0.6667, 0.0, 0.75, 0.0, 0.75, 0.0, 0.6667, 0.0, 0.6667, 0.0, 0.6667, 0.0, 0.6667, 0.0, 0.75, 0.0, 0.75, 0.0, 0.6667, 0.0, 0.6667, 0.0, 0.75, 0.0, 0.75, 0.0, 0.75, 0.0, 0.75, 0.0, 0.6667, 0.0, 0.6667, 0.0, 0.75, 0.0, 0.75, 1.0, 1.0, 1.0, 0.8333, 1.0, 1.0, 1.0, 0.8333, 1.0, 0.8333, 1.0, 1.0, 1.0, 1.0, 1.0, 1.0, 1.0, 1.0, 1.0, 0.8333, 1.0, 0.8333, 1.0, 1.0, 1.0, 1.0, 1.0, 1.0, 1.0, 1.0, 0.0, 0.8333, 0.0, 1.0, 0.0, 1.0, 0.0, 1.0, 0.0, 1.0, 0.0, 0.8333, 0.0, 0.8333, 0.0, 1.0, 0.0, 1.0, 0.0, 1.0, 0.0, 1.0, 0.0, 0.8333, 0.0, 0.8333, 0.0, 1.0, 0.0, 1.0, 1.0, 0.6667, 1.0, 0.5979, 1.0, 0.5979, 1.0, 0.6667, 1.0, 0.5979, 1.0, 0.5979, 1.0, 0.6667, 1.0, 0.6667, 1.0, 0.5979, 1.0, 0.5979, 1.0, 0.5979, 1.0, 0.5979, 1.0, 0.6667, 1.0, 0.6667, 1.0, 0.5979, 1.0, 0.5979, 1.0, 0.6667, 1.0, 0.6667, 1.0, 0.6667, 1.0, 0.6667, 0.0, 0.5979, 0.0, 0.6667, 0.0, 0.6667, 0.0, 0.5979, 0.0, 0.6667, 0.0, 0.6667, 0.0, 0.5979, 0.0, 0.5979, 0.0, 0.6667, 0.0, 0.6667, 0.0, 0.6667, 0.0, 0.6667, 0.0, 0.5979, 0.0, 0.5979, 0.0, 0.6667, 0.0, 0.6667, 0.0, 0.5979, 0.0, 0.5979, 0.0, 0.5979, 0.0, 0.5979, 1.0, 0.8333, 1.0, 0.75, 1.0, 0.75, 1.0, 0.8333, 1.0, 0.75, 1.0, 0.75, 1.0, 0.8333, 1.0, 0.8333, 1.0, 0.75, 1.0, 0.75, 1.0, 0.75, 1.0, 0.75, 1.0, 0.8333, 1.0, 0.8333, 1.0, 0.75, 1.0, 0.75, 1.0, 0.8333, 1.0, 0.8333, 1.0, 0.8333, 1.0, 0.8333, 0.0, 0.75, 0.0, 0.8333, 0.0, 0.8333, 0.0, 0.75, 0.0, 0.8333, 0.0, 0.8333, 0.0, 0.75, 0.0, 0.75, 0.0, 0.8333, 0.0, 0.8333, 0.0, 0.8333, 0.0, 0.8333, 0.0, 0.75, 0.0, 0.75, 0.0, 0.8333, 0.0, 0.8333, 0.0, 0.75, 0.0, 0.75, 0.0, 0.75, 0.0, 0.75, 1.0, 0.5979, 1.0, 0.5291, 1.0, 0.5291, 1.0, 0.5979, 1.0, 0.5291, 1.0, 0.5291, 1.0, 0.5979, 1.0, 0.5979, 1.0, 0.5291, 1.0, 0.5291, 1.0, 0.5291, 1.0, 0.5291, 1.0, 0.5979, 1.0, 0.5979, 1.0, 0.5291, 1.0, 0.5291, 1.0, 0.5979, 1.0, 0.5979, 1.0, 0.5979, 1.0, 0.5979, 0.0, 0.5291, 0.0, 0.5979, 0.0, 0.5979, 0.0, 0.5291, 0.0, 0.5979, 0.0, 0.5979, 0.0, 0.5291, 0.0, 0.5291, 0.0, 0.5979, 0.0, 0.5979, 0.0, 0.5979, 0.0, 0.5979, 0.0, 0.5291, 0.0, 0.5291, 0.0, 0.5979, 0.0, 0.5979, 0.0, 0.5291, 0.0, 0.5291, 0.0, 0.5291, 0.0, 0.5291, 1.0, 0.75, 1.0, 0.6667, 1.0, 0.6667, 1.0, 0.75, 1.0, 0.6667, 1.0, 0.6667, 1.0, 0.75, 1.0, 0.75, 1.0, 0.6667, 1.0, 0.6667, 1.0, 0.6667, 1.0, 0.6667, 1.0, 0.75, 1.0, 0.75, 1.0, 0.6667, 1.0, 0.6667, 1.0, 0.75, 1.0, 0.75, 1.0, 0.75, 1.0, 0.75, 0.0, 0.6667, 0.0, 0.75, 0.0, 0.75, 0.0, 0.6667, 0.0, 0.75, 0.0, 0.75, 0.0, 0.6667, 0.0, 0.6667, 0.0, 0.75, 0.0, 0.75, 0.0, 0.75, 0.0, 0.75, 0.0, 0.6667, 0.0, 0.6667, 0.0, 0.75, 0.0, 0.75, 0.0, 0.6667, 0.0, 0.6667, 0.0, 0.6667, 0.0, 0.6667])
me_plane_009.materials.append(mat_material)
me_plane_009.materials.append(mat_material_001)
me_plane_009.update()

# ---- objects
ob_cube = bpy.data.objects.new('Cube', me_cube_001)
ob_plane = bpy.data.objects.new('Plane', me_plane_003)
ob_plane_001 = bpy.data.objects.new('Plane.001', me_plane_004)
ob_plane_002 = bpy.data.objects.new('Plane.002', me_plane_009)

# ---- transforms, parenting, visibility, modifiers, constraints
ob_cube.location = (0.0, 0.0, 0.0)
ob_cube.scale = (1.311, 1.311, 1.311)
ob_plane.location = (0.0, 0.0128, 5.26)
ob_plane.scale = (0.4057, 0.4057, 0.7006)
ob_plane_001.location = (0.0, 0.0128, 6.027)
ob_plane_001.scale = (0.7006, 0.7006, 0.7006)
ob_plane_002.location = (0.04108, 0.0, 6.066)

# ---- collection membership
col_collection.objects.link(ob_cube)
col_collection.objects.link(ob_plane)
col_collection.objects.link(ob_plane_001)
col_collection.objects.link(ob_plane_002)

# ---- scene / render settings (as saved in the file)
scene.frame_start = 1; scene.frame_end = 250; scene.frame_set(1)
scene.render.engine = 'CYCLES'
scene.cycles.sampling_pattern = 'TABULATED_SOBOL'
scene.view_settings.view_transform = 'Filmic'
bpy.context.view_layer.update()

# ---- added for rendering (the .blend has no active camera): camera
cam_auto = bpy.data.cameras.new('AutoCamera')
cam_auto.lens = 50.0
cam_auto.sensor_width = 36.0
cam_auto.clip_end = 1000.0
ob_auto_camera = bpy.data.objects.new('AutoCamera', cam_auto)
scene.collection.objects.link(ob_auto_camera)
ob_auto_camera.location = (7.35711, -8.77924, 9.53476)
ob_auto_camera.rotation_euler = (1.09748, -7.21219e-08, 0.694738)
scene.camera = ob_auto_camera
bpy.context.view_layer.update()
